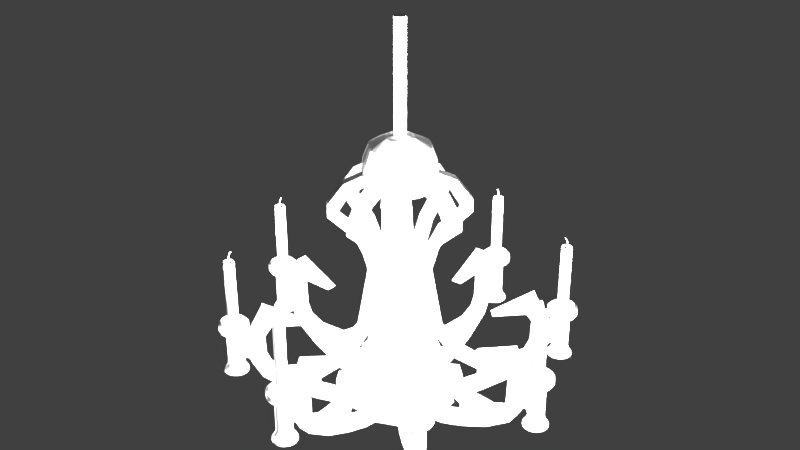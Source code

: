 # Source: candles.blend  (saved by Blender 2.79.0; exported with 4.5.12 LTS)
import bpy
from mathutils import Matrix  # noqa: F401  (used for matrix-valued properties, if any)

bpy.ops.wm.read_factory_settings(use_empty=True)
scene = bpy.context.scene
scene.name = 'Scene'

# ---- collections
col_collection_1 = bpy.data.collections.new('Collection 1'); scene.collection.children.link(col_collection_1)

# ---- world
world_world = bpy.data.worlds.new('World'); scene.world = world_world
world_world.color = (0.05088, 0.05088, 0.05088)
world_world.use_sun_shadow = False
world_world.sun_shadow_jitter_overblur = 0.0
world_world.cycles.sampling_method = 'MANUAL'

# ---- lights
light_point_003 = bpy.data.lights.new('Point.003', 'POINT')
light_point_003.transmission_factor = 0.0
light_point_003.energy = 100.0
light_point_003.shadow_buffer_clip_start = 0.5
light_point_003.shadow_soft_size = 0.1
light_point_003.shadow_maximum_resolution = 0.006
light_point_003.use_absolute_resolution = True
light_point_002 = bpy.data.lights.new('Point.002', 'POINT')
light_point_002.transmission_factor = 0.0
light_point_002.energy = 100.0
light_point_002.shadow_buffer_clip_start = 0.5
light_point_002.shadow_soft_size = 0.1
light_point_002.shadow_maximum_resolution = 0.006
light_point_002.use_absolute_resolution = True
light_point_001 = bpy.data.lights.new('Point.001', 'POINT')
light_point_001.transmission_factor = 0.0
light_point_001.energy = 100.0
light_point_001.shadow_buffer_clip_start = 0.5
light_point_001.shadow_soft_size = 0.1
light_point_001.shadow_maximum_resolution = 0.006
light_point_001.use_absolute_resolution = True
light_point = bpy.data.lights.new('Point', 'POINT')
light_point.transmission_factor = 0.0
light_point.energy = 100.0
light_point.shadow_buffer_clip_start = 0.5
light_point.shadow_soft_size = 0.1
light_point.shadow_maximum_resolution = 0.006
light_point.use_absolute_resolution = True

# ---- meshes
me_circle_002 = bpy.data.meshes.new('Circle.002')
me_circle_002.from_pydata([(0.0, -0.2468, 0.0), (-0.003902, -0.2472, 0.0), (-0.007654, -0.2483, 0.0), (-0.01111, -0.2501, 0.0), (-0.01414, -0.2526, 0.0), (-0.01663, -0.2557, 0.0), (-0.01848, -0.2591, 0.0), (-0.01962, -0.2629, 0.0), (-0.02, -0.2668, 0.0), (-0.01962, -0.2707, 0.0), (-0.01848, -0.2744, 0.0), (-0.01663, -0.2779, 0.0), (-0.01414, -0.2809, 0.0), (-0.01111, -0.2834, 0.0), (-0.007654, -0.2853, 0.0), (-0.003902, -0.2864, 0.0), (6.517e-09, -0.2868, 0.0), (0.003902, -0.2864, 0.0), (0.007654, -0.2853, 0.0), (0.01111, -0.2834, 0.0), (0.01414, -0.2809, 0.0), (0.01663, -0.2779, 0.0), (0.01848, -0.2744, 0.0), (0.01962, -0.2707, 0.0), (0.02, -0.2668, 0.0), (0.01962, -0.2629, 0.0), (0.01848, -0.2591, 0.0), (0.01663, -0.2557, 0.0), (0.01414, -0.2526, 0.0), (0.01111, -0.2501, 0.0), (0.007654, -0.2483, 0.0), (0.003902, -0.2472, 0.0), (0.0, -0.2468, 0.003314), (-0.003902, -0.2472, 0.003314), (-0.007654, -0.2483, 0.003314), (-0.01111, -0.2501, 0.003314), (-0.01414, -0.2526, 0.003314), (-0.01663, -0.2557, 0.003314), (-0.01848, -0.2591, 0.003314), (-0.01962, -0.2629, 0.003314), (-0.02, -0.2668, 0.003314), (-0.01962, -0.2707, 0.003314), (-0.01848, -0.2744, 0.003314), (-0.01663, -0.2779, 0.003314), (-0.01414, -0.2809, 0.003314), (-0.01111, -0.2834, 0.003314), (-0.007654, -0.2853, 0.003314), (-0.003902, -0.2864, 0.003314), (6.517e-09, -0.2868, 0.003314), (0.003902, -0.2864, 0.003314), (0.007654, -0.2853, 0.003314), (0.01111, -0.2834, 0.003314), (0.01414, -0.2809, 0.003314), (0.01663, -0.2779, 0.003314), (0.01848, -0.2744, 0.003314), (0.01962, -0.2707, 0.003314), (0.02, -0.2668, 0.003314), (0.01962, -0.2629, 0.003314), (0.01848, -0.2591, 0.003314), (0.01663, -0.2557, 0.003314), (0.01414, -0.2526, 0.003314), (0.01111, -0.2501, 0.003314), (0.007654, -0.2483, 0.003314), (0.003902, -0.2472, 0.003314), (0.0, -0.2512, 0.009627), (-0.003038, -0.2515, 0.009627), (-0.005959, -0.2524, 0.009627), (-0.008652, -0.2538, 0.009627), (-0.01101, -0.2558, 0.009627), (-0.01295, -0.2581, 0.009627), (-0.01439, -0.2608, 0.009627), (-0.01527, -0.2637, 0.009627), (-0.01557, -0.2668, 0.009627), (-0.01527, -0.2698, 0.009627), (-0.01439, -0.2727, 0.009627), (-0.01295, -0.2754, 0.009627), (-0.01101, -0.2778, 0.009627), (-0.008652, -0.2797, 0.009627), (-0.005959, -0.2812, 0.009627), (-0.003038, -0.282, 0.009627), (5.074e-09, -0.2823, 0.009627), (0.003038, -0.282, 0.009627), (0.005959, -0.2812, 0.009627), (0.008652, -0.2797, 0.009627), (0.01101, -0.2778, 0.009627), (0.01295, -0.2754, 0.009627), (0.01439, -0.2727, 0.009627), (0.01527, -0.2698, 0.009627), (0.01557, -0.2668, 0.009627), (0.01527, -0.2637, 0.009627), (0.01439, -0.2608, 0.009627), (0.01295, -0.2581, 0.009627), (0.01101, -0.2558, 0.009627), (0.008652, -0.2538, 0.009627), (0.005959, -0.2524, 0.009627), (0.003038, -0.2515, 0.009627), (0.0, -0.2537, 0.01663), (-0.002548, -0.254, 0.01663), (-0.004999, -0.2547, 0.01663), (-0.007257, -0.2559, 0.01663), (-0.009237, -0.2575, 0.01663), (-0.01086, -0.2595, 0.01663), (-0.01207, -0.2618, 0.01663), (-0.01281, -0.2642, 0.01663), (-0.01306, -0.2668, 0.01663), (-0.01281, -0.2693, 0.01663), (-0.01207, -0.2718, 0.01663), (-0.01086, -0.274, 0.01663), (-0.009237, -0.276, 0.01663), (-0.007257, -0.2776, 0.01663), (-0.004999, -0.2788, 0.01663), (-0.002548, -0.2796, 0.01663), (4.256e-09, -0.2798, 0.01663), (0.002548, -0.2796, 0.01663), (0.004999, -0.2788, 0.01663), (0.007257, -0.2776, 0.01663), (0.009237, -0.276, 0.01663), (0.01086, -0.274, 0.01663), (0.01207, -0.2718, 0.01663), (0.01281, -0.2693, 0.01663), (0.01306, -0.2668, 0.01663), (0.01281, -0.2642, 0.01663), (0.01207, -0.2618, 0.01663), (0.01086, -0.2595, 0.01663), (0.009237, -0.2575, 0.01663), (0.007257, -0.2559, 0.01663), (0.004999, -0.2547, 0.01663), (0.002548, -0.254, 0.01663), (0.0, -0.2537, 0.07103), (-0.002548, -0.254, 0.07103), (-0.004999, -0.2547, 0.07103), (-0.007257, -0.2559, 0.07103), (-0.009237, -0.2575, 0.07103), (-0.01086, -0.2595, 0.07103), (-0.01207, -0.2618, 0.07103), (-0.01281, -0.2642, 0.07103), (-0.01306, -0.2668, 0.07103), (-0.01281, -0.2693, 0.07103), (-0.01207, -0.2718, 0.07103), (-0.01086, -0.274, 0.07103), (-0.009237, -0.276, 0.07103), (-0.007257, -0.2776, 0.07103), (-0.004999, -0.2788, 0.07103), (-0.002548, -0.2796, 0.07103), (4.256e-09, -0.2798, 0.07103), (0.002548, -0.2796, 0.07103), (0.004999, -0.2788, 0.07103), (0.007257, -0.2776, 0.07103), (0.009237, -0.276, 0.07103), (0.01086, -0.274, 0.07103), (0.01207, -0.2718, 0.07103), (0.01281, -0.2693, 0.07103), (0.01306, -0.2668, 0.07103), (0.01281, -0.2642, 0.07103), (0.01207, -0.2618, 0.07103), (0.01086, -0.2595, 0.07103), (0.009237, -0.2575, 0.07103), (0.007257, -0.2559, 0.07103), (0.004999, -0.2547, 0.07103), (0.002548, -0.254, 0.07103), (0.0, -0.2455, 0.07352), (-0.004148, -0.2459, 0.07352), (-0.008136, -0.2471, 0.07352), (-0.01181, -0.2491, 0.07352), (-0.01503, -0.2517, 0.07352), (-0.01768, -0.255, 0.07352), (-0.01964, -0.2586, 0.07352), (-0.02085, -0.2626, 0.07352), (-0.02126, -0.2668, 0.07352), (-0.02085, -0.2709, 0.07352), (-0.01964, -0.2749, 0.07352), (-0.01768, -0.2786, 0.07352), (-0.01503, -0.2818, 0.07352), (-0.01181, -0.2845, 0.07352), (-0.008136, -0.2864, 0.07352), (-0.004148, -0.2876, 0.07352), (6.928e-09, -0.288, 0.07352), (0.004148, -0.2876, 0.07352), (0.008136, -0.2864, 0.07352), (0.01181, -0.2845, 0.07352), (0.01503, -0.2818, 0.07352), (0.01768, -0.2786, 0.07352), (0.01964, -0.2749, 0.07352), (0.02085, -0.2709, 0.07352), (0.02126, -0.2668, 0.07352), (0.02085, -0.2626, 0.07352), (0.01964, -0.2586, 0.07352), (0.01768, -0.255, 0.07352), (0.01503, -0.2517, 0.07352), (0.01181, -0.2491, 0.07352), (0.008136, -0.2471, 0.07352), (0.004148, -0.2459, 0.07352), (0.0, -0.2423, 0.07852), (-0.004769, -0.2428, 0.07852), (-0.009355, -0.2442, 0.07852), (-0.01358, -0.2464, 0.07852), (-0.01729, -0.2495, 0.07852), (-0.02033, -0.2532, 0.07852), (-0.02259, -0.2574, 0.07852), (-0.02398, -0.262, 0.07852), (-0.02445, -0.2668, 0.07852), (-0.02398, -0.2715, 0.07852), (-0.02259, -0.2761, 0.07852), (-0.02033, -0.2804, 0.07852), (-0.01729, -0.2841, 0.07852), (-0.01358, -0.2871, 0.07852), (-0.009355, -0.2894, 0.07852), (-0.004769, -0.2908, 0.07852), (7.966e-09, -0.2912, 0.07852), (0.004769, -0.2908, 0.07852), (0.009355, -0.2894, 0.07852), (0.01358, -0.2871, 0.07852), (0.01729, -0.2841, 0.07852), (0.02033, -0.2804, 0.07852), (0.02259, -0.2761, 0.07852), (0.02398, -0.2715, 0.07852), (0.02445, -0.2668, 0.07852), (0.02398, -0.262, 0.07852), (0.02259, -0.2574, 0.07852), (0.02033, -0.2532, 0.07852), (0.01729, -0.2495, 0.07852), (0.01358, -0.2464, 0.07852), (0.009355, -0.2442, 0.07852), (0.004769, -0.2428, 0.07852), (0.0, -0.2423, 0.08816), (-0.004769, -0.2428, 0.08816), (-0.009355, -0.2442, 0.08816), (-0.01358, -0.2464, 0.08816), (-0.01729, -0.2495, 0.08816), (-0.02033, -0.2532, 0.08816), (-0.02259, -0.2574, 0.08816), (-0.02398, -0.262, 0.08816), (-0.02445, -0.2668, 0.08816), (-0.02398, -0.2715, 0.08816), (-0.02259, -0.2761, 0.08816), (-0.02033, -0.2804, 0.08816), (-0.01729, -0.2841, 0.08816), (-0.01358, -0.2871, 0.08816), (-0.009355, -0.2894, 0.08816), (-0.004769, -0.2908, 0.08816), (7.966e-09, -0.2912, 0.08816), (0.004769, -0.2908, 0.08816), (0.009355, -0.2894, 0.08816), (0.01358, -0.2871, 0.08816), (0.01729, -0.2841, 0.08816), (0.02033, -0.2804, 0.08816), (0.02259, -0.2761, 0.08816), (0.02398, -0.2715, 0.08816), (0.02445, -0.2668, 0.08816), (0.02398, -0.262, 0.08816), (0.02259, -0.2574, 0.08816), (0.02033, -0.2532, 0.08816), (0.01729, -0.2495, 0.08816), (0.01358, -0.2464, 0.08816), (0.009355, -0.2442, 0.08816), (0.004769, -0.2428, 0.08816), (0.0, -0.2474, 0.09359), (-0.003774, -0.2478, 0.09359), (-0.007402, -0.2489, 0.09359), (-0.01075, -0.2507, 0.09359), (-0.01368, -0.2531, 0.09359), (-0.01608, -0.256, 0.09359), (-0.01787, -0.2594, 0.09359), (-0.01897, -0.263, 0.09359), (-0.01934, -0.2668, 0.09359), (-0.01897, -0.2705, 0.09359), (-0.01787, -0.2742, 0.09359), (-0.01608, -0.2775, 0.09359), (-0.01368, -0.2805, 0.09359), (-0.01075, -0.2829, 0.09359), (-0.007402, -0.2846, 0.09359), (-0.003774, -0.2857, 0.09359), (6.303e-09, -0.2861, 0.09359), (0.003774, -0.2857, 0.09359), (0.007402, -0.2846, 0.09359), (0.01075, -0.2829, 0.09359), (0.01368, -0.2805, 0.09359), (0.01608, -0.2775, 0.09359), (0.01787, -0.2742, 0.09359), (0.01897, -0.2705, 0.09359), (0.01934, -0.2668, 0.09359), (0.01897, -0.263, 0.09359), (0.01787, -0.2594, 0.09359), (0.01608, -0.256, 0.09359), (0.01368, -0.2531, 0.09359), (0.01075, -0.2507, 0.09359), (0.007402, -0.2489, 0.09359), (0.003774, -0.2478, 0.09359), (0.0, -0.2541, 0.08703), (-0.002475, -0.2543, 0.08703), (-0.004856, -0.2551, 0.08703), (-0.007049, -0.2562, 0.08703), (-0.008972, -0.2578, 0.08703), (-0.01055, -0.2597, 0.08703), (-0.01172, -0.2619, 0.08703), (-0.01244, -0.2643, 0.08703), (-0.01269, -0.2668, 0.08703), (-0.01244, -0.2692, 0.08703), (-0.01172, -0.2716, 0.08703), (-0.01055, -0.2738, 0.08703), (-0.008972, -0.2757, 0.08703), (-0.007049, -0.2773, 0.08703), (-0.004856, -0.2785, 0.08703), (-0.002475, -0.2792, 0.08703), (4.134e-09, -0.2795, 0.08703), (0.002475, -0.2792, 0.08703), (0.004856, -0.2785, 0.08703), (0.007049, -0.2773, 0.08703), (0.008972, -0.2757, 0.08703), (0.01055, -0.2738, 0.08703), (0.01172, -0.2716, 0.08703), (0.01244, -0.2692, 0.08703), (0.01269, -0.2668, 0.08703), (0.01244, -0.2643, 0.08703), (0.01172, -0.2619, 0.08703), (0.01055, -0.2597, 0.08703), (0.008972, -0.2578, 0.08703), (0.007049, -0.2562, 0.08703), (0.004855, -0.2551, 0.08703), (0.002475, -0.2543, 0.08703), (-0.004934, -0.2594, 0.08703), (-0.00628, -0.2605, 0.08703), (-0.008206, -0.2634, 0.08703), (-0.008711, -0.265, 0.08703), (-0.007385, -0.2717, 0.08703), (-0.004934, -0.2742, 0.08703), (-0.003399, -0.275, 0.08703), (-0.001733, -0.2755, 0.08703), (2.894e-09, -0.2757, 0.08703), (0.001733, -0.2755, 0.08703), (0.003399, -0.275, 0.08703), (0.008882, -0.2668, 0.08703), (0.004934, -0.2594, 0.08703), (0.003399, -0.2586, 0.08703), (0.001733, -0.2581, 0.08703), (1.872e-08, -0.2579, 0.199), (-0.001733, -0.2581, 0.199), (-0.003399, -0.2586, 0.199), (-0.004934, -0.2594, 0.199), (-0.00628, -0.2605, 0.199), (-0.007385, -0.2618, 0.199), (-0.008206, -0.2634, 0.199), (-0.008711, -0.265, 0.199), (-0.008882, -0.2668, 0.199), (-0.008711, -0.2685, 0.199), (-0.008206, -0.2702, 0.199), (-0.007385, -0.2717, 0.199), (-0.00628, -0.2731, 0.199), (-0.004934, -0.2742, 0.199), (-0.003399, -0.275, 0.199), (-0.001733, -0.2755, 0.199), (2.162e-08, -0.2757, 0.199), (0.001733, -0.2755, 0.199), (0.003399, -0.275, 0.199), (0.004934, -0.2742, 0.199), (0.00628, -0.2731, 0.199), (0.007385, -0.2717, 0.199), (0.008206, -0.2702, 0.199), (0.008882, -0.2668, 0.199), (0.008711, -0.265, 0.199), (0.008206, -0.2634, 0.199), (0.007385, -0.2618, 0.199), (0.00628, -0.2605, 0.199), (0.004934, -0.2594, 0.199), (0.003399, -0.2586, 0.199), (0.001733, -0.2581, 0.199), (1.933e-08, -0.2582, 0.2004), (-0.001664, -0.2584, 0.2004), (-0.003265, -0.2589, 0.2004), (-0.00474, -0.2597, 0.2004), (-0.006033, -0.2607, 0.2004), (-0.007094, -0.262, 0.2004), (-0.007882, -0.2635, 0.2004), (-0.008368, -0.2651, 0.2004), (-0.008531, -0.2668, 0.2004), (-0.008368, -0.2684, 0.2004), (-0.007882, -0.27, 0.2004), (-0.007094, -0.2715, 0.2004), (-0.006033, -0.2728, 0.2004), (-0.00474, -0.2739, 0.2004), (-0.003265, -0.2747, 0.2004), (-0.001664, -0.2751, 0.2004), (2.211e-08, -0.2753, 0.2004), (0.001664, -0.2751, 0.2004), (0.003265, -0.2747, 0.2004), (0.00474, -0.2739, 0.2004), (0.006033, -0.2728, 0.2004), (0.007094, -0.2715, 0.2004), (0.007882, -0.27, 0.2004), (0.008368, -0.2684, 0.2004), (0.008532, -0.2668, 0.2004), (0.008368, -0.2651, 0.2004), (0.007882, -0.2635, 0.2004), (0.007094, -0.262, 0.2004), (0.006033, -0.2607, 0.2004), (0.00474, -0.2597, 0.2004), (0.003265, -0.2589, 0.2004), (0.001664, -0.2584, 0.2004), (1.934e-08, -0.2601, 0.2004), (-0.001306, -0.2602, 0.2004), (-0.002562, -0.2606, 0.2004), (-0.003719, -0.2612, 0.2004), (-0.004733, -0.262, 0.2004), (-0.005566, -0.2631, 0.2004), (-0.006184, -0.2642, 0.2004), (-0.006565, -0.2655, 0.2004), (-0.006694, -0.2668, 0.2004), (-0.006565, -0.2681, 0.2004), (-0.006184, -0.2693, 0.2004), (-0.005566, -0.2705, 0.2004), (-0.004733, -0.2715, 0.2004), (-0.003719, -0.2723, 0.2004), (-0.002562, -0.273, 0.2004), (-0.001306, -0.2733, 0.2004), (2.152e-08, -0.2735, 0.2004), (0.001306, -0.2733, 0.2004), (0.002562, -0.273, 0.2004), (0.003719, -0.2723, 0.2004), (0.004733, -0.2715, 0.2004), (0.005566, -0.2705, 0.2004), (0.006184, -0.2693, 0.2004), (0.006565, -0.2681, 0.2004), (0.006694, -0.2668, 0.2004), (0.006565, -0.2655, 0.2004), (0.006184, -0.2642, 0.2004), (0.005566, -0.2631, 0.2004), (0.004733, -0.262, 0.2004), (0.003719, -0.2612, 0.2004), (0.002562, -0.2606, 0.2004), (0.001306, -0.2602, 0.2004), (1.934e-08, -0.2611, 0.1994), (-0.001104, -0.2612, 0.1994), (-0.002166, -0.2615, 0.1994), (-0.003145, -0.2621, 0.1994), (-0.004003, -0.2628, 0.1994), (-0.004707, -0.2636, 0.1994), (-0.00523, -0.2646, 0.1994), (-0.005552, -0.2657, 0.1994), (-0.005661, -0.2668, 0.1994), (-0.005552, -0.2679, 0.1994), (-0.00523, -0.2689, 0.1994), (-0.004707, -0.2699, 0.1994), (-0.004003, -0.2708, 0.1994), (-0.003145, -0.2715, 0.1994), (-0.002166, -0.272, 0.1994), (-0.001104, -0.2723, 0.1994), (2.119e-08, -0.2724, 0.1994), (0.001104, -0.2723, 0.1994), (0.002166, -0.272, 0.1994), (0.003145, -0.2715, 0.1994), (0.004003, -0.2708, 0.1994), (0.004707, -0.2699, 0.1994), (0.00523, -0.2689, 0.1994), (0.005552, -0.2679, 0.1994), (0.005661, -0.2668, 0.1994), (0.005552, -0.2657, 0.1994), (0.00523, -0.2646, 0.1994), (0.004707, -0.2636, 0.1994), (0.004003, -0.2628, 0.1994), (0.003145, -0.2621, 0.1994), (0.002166, -0.2615, 0.1994), (0.001104, -0.2612, 0.1994), (2.531e-08, -0.2629, 0.1982), (-0.001464, -0.2632, 0.1982), (-0.002705, -0.2641, 0.1982), (-0.003534, -0.2653, 0.1982), (-0.003825, -0.2668, 0.1982), (-0.003534, -0.2682, 0.1982), (-0.002705, -0.2695, 0.1982), (-0.001464, -0.2703, 0.1982), (2.656e-08, -0.2706, 0.1982), (0.001464, -0.2703, 0.1982), (0.002705, -0.2695, 0.1982), (0.003752, -0.2675, 0.1982), (0.003752, -0.266, 0.1982), (0.003181, -0.2646, 0.1982), (0.002125, -0.2636, 0.1982), (0.00104, -0.2668, 0.1982), (0.0008765, -0.2673, 0.2083), (0.0008765, -0.2662, 0.2081), (-0.0002056, -0.2658, 0.208), (-0.001034, -0.2666, 0.2082), (-0.0005856, -0.2676, 0.2084), (0.0002056, -0.2657, 0.2146), (0.0008764, -0.2644, 0.2138), (-0.0002057, -0.264, 0.2135), (-0.001034, -0.265, 0.2142), (0.0002056, -0.2635, 0.2175), (0.001054, -0.2627, 0.2169), (0.0004033, -0.2619, 0.2163), (-0.0008765, -0.2622, 0.2165), (-0.0008765, -0.2631, 0.2172), (0.008145, -0.2676, 0.1521), (0.008137, -0.2702, 0.1521), (0.009219, -0.2706, 0.1521), (0.01068, -0.2696, 0.1521), (0.008482, -0.2687, 0.1993), (0.01091, -0.2685, 0.1521), (0.01068, -0.2675, 0.1521), (0.009219, -0.2664, 0.1521), (0.008059, -0.2676, 0.1499), (0.008051, -0.2702, 0.1499), (0.009133, -0.2706, 0.1499), (0.0106, -0.2696, 0.1499), (0.01082, -0.2685, 0.1499), (0.0106, -0.2675, 0.1499), (0.009133, -0.2664, 0.1499), (0.007897, -0.2674, 0.148), (0.009289, -0.2699, 0.148), (0.008351, -0.2692, 0.1477), (0.009445, -0.2685, 0.1477), (0.008778, -0.2677, 0.1477), (0.008554, -0.268, 0.1858), (0.008554, -0.269, 0.1858), (0.009425, -0.2685, 0.1858), (0.009679, -0.2692, 0.1603), (0.008812, -0.2698, 0.1603), (0.008812, -0.2673, 0.1603), (0.008177, -0.2685, 0.1603), (0.009679, -0.2679, 0.1603), (-1.724e-09, -0.2668, 0.0), (0.0, -0.2579, 0.08703), (-5.916e-08, -0.2627, 0.2169), (-0.001023, -0.267, 0.1982), (0.0002035, -0.2678, 0.1982), (0.0003992, -0.2658, 0.1982), (-0.001733, -0.2581, 0.08703), (0.00628, -0.2605, 0.08703), (0.007385, -0.2618, 0.08703), (0.008206, -0.2634, 0.08703), (0.008711, -0.265, 0.08703), (0.008711, -0.2685, 0.08703), (0.008206, -0.2702, 0.08703), (0.007385, -0.2717, 0.08703), (0.00628, -0.2731, 0.08703), (0.004934, -0.2742, 0.08703), (-0.00628, -0.2731, 0.08703), (-0.008206, -0.2702, 0.08703), (-0.008711, -0.2685, 0.08703), (-0.008882, -0.2668, 0.08703), (-0.007385, -0.2618, 0.08703), (-0.003399, -0.2586, 0.08703), (0.0, 0.0, -0.04805), (0.009269, -0.02237, 0.4), (-0.009269, -0.04737, 0.3858), (0.009269, -0.04737, 0.3858), (-0.009269, -0.05578, 0.3639), (0.009269, -0.05578, 0.3639), (-0.009269, -0.06934, 0.06449), (0.009269, -0.06934, 0.06449), (-0.009269, -0.09981, 0.02339), (0.009269, -0.09981, 0.02339), (-0.009269, -0.1341, -0.0002904), (0.009269, -0.1341, -0.0002904), (-0.009269, -0.1838, -0.003986), (0.009269, -0.1838, -0.003986), (-0.009269, -0.2093, 0.006522), (0.009269, -0.2093, 0.006522), (-0.009269, -0.2176, 0.02405), (0.009269, -0.2176, 0.02405), (0.009269, -0.04982, 0.1756), (-0.009269, -0.04982, 0.1756), (0.009269, -0.05744, 0.3415), (-0.009269, -0.05744, 0.3415), (0.009269, -0.244, 0.0679), (-0.009269, -0.244, 0.0679), (-0.009269, -0.2199, 0.1169), (0.009269, -0.2199, 0.1169), (0.009269, -0.15, 0.08288), (-0.009269, -0.15, 0.08288), (-0.009269, -0.2057, 0.0835), (0.009269, -0.2057, 0.0835), (0.009269, -0.2191, 0.06434), (-0.009269, -0.2191, 0.06434), (-0.009269, -0.1316, -0.02012), (0.009269, -0.1316, -0.02012), (-0.009269, -0.1311, -0.04024), (0.009269, -0.1311, -0.04024), (-0.009269, -0.08779, 0.007381), (0.009269, -0.08779, 0.007381), (-0.009269, -0.04839, 0.06576), (0.009269, -0.04839, 0.06576), (-0.009269, -0.04399, -0.01066), (0.009269, -0.04399, -0.01066), (-0.009269, -0.05455, 0.01373), (0.009269, -0.05455, 0.01373), (-0.009269, -0.07414, 0.007247), (0.009269, -0.07414, 0.007247), (-0.009269, -0.07837, -0.01722), (0.009269, -0.07837, -0.01722), (-0.009269, -0.1003, -0.01995), (0.009269, -0.1003, -0.01995), (-0.009269, -0.1058, -0.03968), (0.009269, -0.1058, -0.03968), (-0.009269, -0.09188, -0.05422), (0.009269, -0.09188, -0.05422), (-0.009269, -0.04408, -0.04805), (0.009269, -0.04408, -0.04805), (-0.009269, -0.04408, -0.03177), (0.009269, -0.04408, -0.03177), (-0.009269, -0.05784, -0.004722), (0.009269, -0.05784, -0.004722), (-0.009269, -0.06491, -0.006558), (0.009269, -0.06491, -0.006558), (-0.009269, -0.0681, -0.03277), (0.009269, -0.0681, -0.03277), (-0.009269, -0.08862, -0.03072), (0.009269, -0.08862, -0.03072), (-0.009269, -0.09057, -0.03931), (0.009269, -0.09057, -0.03931), (-0.009269, -0.07461, -0.05669), (0.009269, -0.07461, -0.05669), (0.009269, -0.112, 0.2738), (-0.009269, -0.112, 0.2738), (0.009269, -0.1118, 0.2948), (-0.009269, -0.1118, 0.2948), (0.009269, -0.08628, 0.3287), (0.009269, -0.07096, 0.2358), (-0.009269, -0.07096, 0.2358), (-0.009269, -0.08628, 0.3287), (0.009269, -0.09318, 0.2747), (-0.009269, -0.09318, 0.2747), (0.009269, -0.09308, 0.2851), (-0.009269, -0.09308, 0.2851), (0.009269, -0.07572, 0.313), (0.009269, -0.06046, 0.2453), (-0.009269, -0.06046, 0.2453), (-0.009269, -0.07572, 0.313), (0.009269, -0.05601, 0.3221), (-0.009269, -0.05601, 0.3221), (0.009269, -0.04192, 0.2083), (-0.009269, -0.04192, 0.2083), (1.272e-08, -2.544e-08, 0.3221), (1.272e-08, -2.544e-08, 0.2083), (1.272e-08, -2.544e-08, 0.4031), (-0.003873, -0.009436, 0.4031), (0.003981, -0.009436, 0.4031), (1.272e-08, -2.544e-08, 0.5845), (-0.003873, -0.009436, 0.5845), (0.003981, -0.009436, 0.5845), (0.009269, -0.2421, 0.01979), (-0.009269, -0.2421, 0.01979), (0.009269, -0.225, -0.01106), (-0.009269, -0.225, -0.01106), (0.009269, -0.1834, -0.03973), (-0.009269, -0.1834, -0.03973), (0.009269, -0.09559, -0.07452), (-0.009269, -0.09559, -0.07452), (0.01327, -0.03145, -0.08132), (-0.01327, -0.03145, -0.08132), (-0.009269, -0.05958, 0.1201), (0.009269, -0.05958, 0.1201), (-0.009269, -0.03511, 0.1184), (0.009269, -0.03511, 0.1184), (0.009269, -0.03689, 0.1756), (-0.009269, -0.03689, 0.1756), (-0.009269, -0.07548, -0.07665), (0.009269, -0.07548, -0.07665), (1.272e-08, -2.544e-08, -0.08132), (-0.009269, -0.2189, 0.06031), (0.009269, -0.2189, 0.06031), (-0.009269, -0.2437, 0.06561), (0.009269, -0.2437, 0.06561), (0.009269, -0.2177, 0.02781), (-0.009269, -0.2423, 0.02201), (-0.009269, -0.2177, 0.02781), (0.009269, -0.2423, 0.02201), (-0.006607, -0.2476, 0.06341), (0.006607, -0.2476, 0.06341), (-0.006607, -0.2469, 0.02517), (0.006607, -0.2469, 0.02517), (-0.02179, -0.05513, 0.3415), (-0.02155, -0.05421, 0.3221), (-0.03302, -0.04631, 0.3222), (-0.02306, -0.03616, 0.2083), (-0.01972, -0.03276, 0.1756), (0.02471, -0.03763, -0.04805), (0.04624, -0.05922, -0.05669), (0.04665, -0.05955, -0.07665), (-0.009269, -0.02817, -0.04805), (-0.009269, -0.03208, 0.06644), (0.0, 0.0, 0.1756), (0.009269, -0.03208, 0.06644), (-0.009269, -0.02865, -0.0104), (0.009269, -0.02865, -0.0104), (0.009269, -0.02817, -0.04805), (-0.009269, -0.02817, -0.03177), (0.009269, -0.02817, -0.03177), (0.0133, -0.02662, -0.04805), (-0.009269, -0.02237, 0.4), (-0.0182, -0.04572, 0.3858), (-0.0212, -0.05358, 0.3639), (-0.02689, -0.0401, 0.3858), (-0.03282, -0.04607, 0.3639), (-0.03399, -0.04725, 0.3415), (-0.005292, -0.2515, 0.06545), (0.005292, -0.2515, 0.06545), (-0.004542, -0.2513, 0.02405), (0.004542, -0.2513, 0.02405), (0.009269, -0.05873, 0.2084), (-0.009269, -0.05873, 0.2084), (-0.009269, -0.1376, -0.06036), (0.009269, -0.1376, -0.06036)], [], [(9, 41, 40, 8), (23, 55, 54, 22), (10, 42, 41, 9), (24, 56, 55, 23), (11, 43, 42, 10), (25, 57, 56, 24), (12, 44, 43, 11), (26, 58, 57, 25), (13, 45, 44, 12), (27, 59, 58, 26), (14, 46, 45, 13), (1, 33, 32, 0), (28, 60, 59, 27), (15, 47, 46, 14), (2, 34, 33, 1), (29, 61, 60, 28), (16, 48, 47, 15), (3, 35, 34, 2), (30, 62, 61, 29), (17, 49, 48, 16), (4, 36, 35, 3), (31, 63, 62, 30), (18, 50, 49, 17), (5, 37, 36, 4), (0, 32, 63, 31), (19, 51, 50, 18), (6, 38, 37, 5), (20, 52, 51, 19), (7, 39, 38, 6), (21, 53, 52, 20), (8, 40, 39, 7), (22, 54, 53, 21), (36, 68, 67, 35), (63, 95, 94, 62), (50, 82, 81, 49), (37, 69, 68, 36), (32, 64, 95, 63), (51, 83, 82, 50), (38, 70, 69, 37), (52, 84, 83, 51), (39, 71, 70, 38), (53, 85, 84, 52), (40, 72, 71, 39), (54, 86, 85, 53), (41, 73, 72, 40), (55, 87, 86, 54), (42, 74, 73, 41), (56, 88, 87, 55), (43, 75, 74, 42), (57, 89, 88, 56), (44, 76, 75, 43), (58, 90, 89, 57), (45, 77, 76, 44), (59, 91, 90, 58), (46, 78, 77, 45), (33, 65, 64, 32), (60, 92, 91, 59), (47, 79, 78, 46), (34, 66, 65, 33), (61, 93, 92, 60), (48, 80, 79, 47), (35, 67, 66, 34), (62, 94, 93, 61), (49, 81, 80, 48), (90, 122, 121, 89), (77, 109, 108, 76), (91, 123, 122, 90), (78, 110, 109, 77), (65, 97, 96, 64), (92, 124, 123, 91), (79, 111, 110, 78), (66, 98, 97, 65), (93, 125, 124, 92), (80, 112, 111, 79), (67, 99, 98, 66), (94, 126, 125, 93), (81, 113, 112, 80), (68, 100, 99, 67), (95, 127, 126, 94), (82, 114, 113, 81), (69, 101, 100, 68), (64, 96, 127, 95), (83, 115, 114, 82), (70, 102, 101, 69), (84, 116, 115, 83), (71, 103, 102, 70), (85, 117, 116, 84), (72, 104, 103, 71), (86, 118, 117, 85), (73, 105, 104, 72), (87, 119, 118, 86), (74, 106, 105, 73), (88, 120, 119, 87), (75, 107, 106, 74), (89, 121, 120, 88), (76, 108, 107, 75), (125, 157, 156, 124), (112, 144, 143, 111), (99, 131, 130, 98), (126, 158, 157, 125), (113, 145, 144, 112), (100, 132, 131, 99), (114, 146, 145, 113), (101, 133, 132, 100), (115, 147, 146, 114), (102, 134, 133, 101), (116, 148, 147, 115), (103, 135, 134, 102), (117, 149, 148, 116), (104, 136, 135, 103), (118, 150, 149, 117), (105, 137, 136, 104), (119, 151, 150, 118), (106, 138, 137, 105), (120, 152, 151, 119), (107, 139, 138, 106), (121, 153, 152, 120), (108, 140, 139, 107), (122, 154, 153, 121), (109, 141, 140, 108), (123, 155, 154, 122), (110, 142, 141, 109), (124, 156, 155, 123), (111, 143, 142, 110), (133, 165, 164, 132), (128, 160, 191, 159), (147, 179, 178, 146), (134, 166, 165, 133), (148, 180, 179, 147), (135, 167, 166, 134), (149, 181, 180, 148), (136, 168, 167, 135), (150, 182, 181, 149), (137, 169, 168, 136), (151, 183, 182, 150), (138, 170, 169, 137), (152, 184, 183, 151), (139, 171, 170, 138), (153, 185, 184, 152), (140, 172, 171, 139), (154, 186, 185, 153), (141, 173, 172, 140), (155, 187, 186, 154), (142, 174, 173, 141), (129, 161, 160, 128), (156, 188, 187, 155), (143, 175, 174, 142), (130, 162, 161, 129), (157, 189, 188, 156), (144, 176, 175, 143), (131, 163, 162, 130), (158, 190, 189, 157), (145, 177, 176, 144), (132, 164, 163, 131), (159, 191, 190, 158), (146, 178, 177, 145), (168, 200, 199, 167), (182, 214, 213, 181), (169, 201, 200, 168), (183, 215, 214, 182), (170, 202, 201, 169), (184, 216, 215, 183), (171, 203, 202, 170), (185, 217, 216, 184), (172, 204, 203, 171), (186, 218, 217, 185), (173, 205, 204, 172), (187, 219, 218, 186), (174, 206, 205, 173), (161, 193, 192, 160), (188, 220, 219, 187), (175, 207, 206, 174), (162, 194, 193, 161), (189, 221, 220, 188), (176, 208, 207, 175), (163, 195, 194, 162), (190, 222, 221, 189), (177, 209, 208, 176), (164, 196, 195, 163), (191, 223, 222, 190), (178, 210, 209, 177), (165, 197, 196, 164), (160, 192, 223, 191), (179, 211, 210, 178), (166, 198, 197, 165), (180, 212, 211, 179), (167, 199, 198, 166), (181, 213, 212, 180), (203, 235, 234, 202), (217, 249, 248, 216), (204, 236, 235, 203), (218, 250, 249, 217), (205, 237, 236, 204), (219, 251, 250, 218), (206, 238, 237, 205), (193, 225, 224, 192), (220, 252, 251, 219), (207, 239, 238, 206), (194, 226, 225, 193), (221, 253, 252, 220), (208, 240, 239, 207), (195, 227, 226, 194), (222, 254, 253, 221), (209, 241, 240, 208), (196, 228, 227, 195), (223, 255, 254, 222), (210, 242, 241, 209), (197, 229, 228, 196), (192, 224, 255, 223), (211, 243, 242, 210), (198, 230, 229, 197), (212, 244, 243, 211), (199, 231, 230, 198), (213, 245, 244, 212), (200, 232, 231, 199), (214, 246, 245, 213), (201, 233, 232, 200), (215, 247, 246, 214), (202, 234, 233, 201), (216, 248, 247, 215), (238, 270, 269, 237), (225, 257, 256, 224), (252, 284, 283, 251), (239, 271, 270, 238), (226, 258, 257, 225), (253, 285, 284, 252), (240, 272, 271, 239), (227, 259, 258, 226), (254, 286, 285, 253), (241, 273, 272, 240), (228, 260, 259, 227), (255, 287, 286, 254), (242, 274, 273, 241), (229, 261, 260, 228), (224, 256, 287, 255), (243, 275, 274, 242), (230, 262, 261, 229), (244, 276, 275, 243), (231, 263, 262, 230), (245, 277, 276, 244), (232, 264, 263, 231), (246, 278, 277, 245), (233, 265, 264, 232), (247, 279, 278, 246), (234, 266, 265, 233), (248, 280, 279, 247), (235, 267, 266, 234), (249, 281, 280, 248), (236, 268, 267, 235), (250, 282, 281, 249), (237, 269, 268, 236), (251, 283, 282, 250), (273, 305, 304, 272), (260, 292, 291, 259), (287, 319, 318, 286), (274, 306, 305, 273), (261, 293, 292, 260), (256, 288, 319, 287), (275, 307, 306, 274), (262, 294, 293, 261), (276, 308, 307, 275), (263, 295, 294, 262), (277, 309, 308, 276), (264, 296, 295, 263), (278, 310, 309, 277), (265, 297, 296, 264), (279, 311, 310, 278), (266, 298, 297, 265), (280, 312, 311, 279), (267, 299, 298, 266), (281, 313, 312, 280), (268, 300, 299, 267), (282, 314, 313, 281), (269, 301, 300, 268), (283, 315, 314, 282), (270, 302, 301, 269), (257, 289, 288, 256), (284, 316, 315, 283), (271, 303, 302, 270), (258, 290, 289, 257), (285, 317, 316, 284), (272, 304, 303, 271), (259, 291, 290, 258), (286, 318, 317, 285), (316, 317, 332, 527), (353, 384, 383, 352), (531, 496, 357, 532), (537, 345, 344, 538), (331, 358, 496, 531), (324, 346, 345, 537), (530, 359, 358, 331), (536, 347, 346, 324), (529, 360, 359, 530), (325, 348, 347, 536), (528, 361, 360, 529), (326, 349, 348, 325), (526, 336, 335, 521), (527, 362, 361, 528), (327, 350, 349, 326), (541, 337, 336, 526), (332, 363, 362, 527), (328, 351, 350, 327), (320, 338, 337, 541), (333, 364, 363, 332), (329, 352, 351, 328), (321, 339, 338, 320), (334, 365, 364, 333), (330, 353, 352, 329), (540, 340, 339, 321), (521, 335, 365, 334), (535, 354, 353, 330), (322, 341, 340, 540), (534, 355, 354, 535), (323, 342, 341, 322), (533, 356, 355, 534), (539, 343, 342, 323), (532, 357, 356, 533), (538, 344, 343, 539), (387, 419, 418, 386), (340, 371, 370, 339), (335, 366, 397, 365), (354, 385, 384, 353), (341, 372, 371, 340), (355, 386, 385, 354), (342, 373, 372, 341), (356, 387, 386, 355), (343, 374, 373, 342), (357, 388, 387, 356), (344, 375, 374, 343), (496, 389, 388, 357), (345, 376, 375, 344), (358, 390, 389, 496), (346, 377, 376, 345), (359, 391, 390, 358), (347, 378, 377, 346), (360, 392, 391, 359), (348, 379, 378, 347), (361, 393, 392, 360), (349, 380, 379, 348), (336, 367, 366, 335), (362, 394, 393, 361), (350, 381, 380, 349), (337, 368, 367, 336), (363, 395, 394, 362), (351, 382, 381, 350), (338, 369, 368, 337), (364, 396, 395, 363), (352, 383, 382, 351), (339, 370, 369, 338), (365, 397, 396, 364), (422, 454, 453, 421), (374, 406, 405, 373), (388, 420, 419, 387), (375, 407, 406, 374), (389, 421, 420, 388), (376, 408, 407, 375), (390, 422, 421, 389), (377, 409, 408, 376), (391, 423, 422, 390), (378, 410, 409, 377), (392, 424, 423, 391), (379, 411, 410, 378), (393, 425, 424, 392), (380, 412, 411, 379), (367, 399, 398, 366), (394, 426, 425, 393), (381, 413, 412, 380), (368, 400, 399, 367), (395, 427, 426, 394), (382, 414, 413, 381), (369, 401, 400, 368), (396, 428, 427, 395), (383, 415, 414, 382), (370, 402, 401, 369), (397, 429, 428, 396), (384, 416, 415, 383), (371, 403, 402, 370), (366, 398, 429, 397), (385, 417, 416, 384), (372, 404, 403, 371), (386, 418, 417, 385), (373, 405, 404, 372), (457, 475, 474, 456), (409, 441, 440, 408), (423, 455, 454, 422), (410, 442, 441, 409), (424, 456, 455, 423), (411, 443, 442, 410), (425, 457, 456, 424), (412, 444, 443, 411), (399, 431, 430, 398), (426, 458, 457, 425), (413, 445, 444, 412), (400, 432, 431, 399), (427, 459, 458, 426), (414, 446, 445, 413), (401, 433, 432, 400), (428, 460, 459, 427), (415, 447, 446, 414), (402, 434, 433, 401), (429, 461, 460, 428), (416, 448, 447, 415), (403, 435, 434, 402), (398, 430, 461, 429), (417, 449, 448, 416), (404, 436, 435, 403), (418, 450, 449, 417), (405, 437, 436, 404), (419, 451, 450, 418), (406, 438, 437, 405), (420, 452, 451, 419), (407, 439, 438, 406), (421, 453, 452, 420), (408, 440, 439, 407), (444, 469, 443), (431, 463, 462, 430), (458, 475, 457), (445, 469, 444), (432, 463, 431), (459, 476, 475, 458), (446, 470, 469, 445), (433, 464, 463, 432), (460, 476, 459), (447, 470, 446), (434, 464, 433), (461, 462, 476, 460), (448, 471, 470, 447), (435, 465, 464, 434), (430, 462, 461), (449, 471, 448), (436, 465, 435), (450, 472, 471, 449), (437, 465, 436), (451, 472, 450), (438, 466, 465, 437), (452, 473, 472, 451), (439, 466, 438), (453, 473, 452), (440, 467, 466, 439), (454, 473, 453), (441, 468, 467, 440), (455, 474, 473, 454), (442, 468, 441), (456, 474, 455), (443, 469, 468, 442), (467, 468, 523), (473, 477, 524), (472, 473, 524), (465, 466, 523), (464, 465, 523), (470, 471, 524), (476, 462, 525), (464, 523, 525), (463, 464, 525), (469, 470, 524), (475, 476, 525), (469, 524, 523), (462, 463, 525), (471, 472, 524), (474, 475, 525), (468, 469, 523), (473, 474, 525, 477), (466, 467, 523), (523, 481, 525), (477, 478, 524), (525, 478, 477), (525, 479, 478), (525, 480, 479), (523, 482, 481), (524, 478, 482), (524, 482, 523), (525, 481, 480), (485, 489, 484), (479, 484, 478), (480, 485, 484, 479), (482, 486, 481), (478, 483, 482), (482, 483, 486), (481, 485, 480), (481, 486, 485), (478, 484, 483), (486, 491, 490), (483, 487, 491), (485, 490, 489), (483, 491, 486), (486, 490, 485), (484, 488, 487, 483), (484, 489, 488), (515, 516, 494, 495), (492, 499, 506, 500), (518, 517, 499, 492), (516, 493, 494), (494, 493, 501, 502), (516, 518, 492, 493), (493, 492, 500, 501), (498, 497, 504, 505), (517, 519, 498), (515, 495, 497), (499, 498, 505, 506), (517, 498, 499), (495, 494, 502, 503), (497, 495, 503, 504), (519, 515, 497, 498), (505, 510, 511), (505, 504, 510), (500, 511, 509), (503, 502, 508, 510), (501, 500, 509), (500, 507, 511), (504, 503, 510), (500, 506, 511, 507), (506, 505, 511), (502, 501, 509, 508), (510, 508, 509), (496, 513, 514), (496, 512, 513), (496, 514, 512), (514, 515, 519), (514, 513, 515), (514, 519, 517), (513, 512, 518), (513, 518, 516), (512, 514, 517, 518), (513, 516, 515), (21, 20, 520), (8, 7, 520), (22, 21, 520), (9, 8, 520), (23, 22, 520), (10, 9, 520), (24, 23, 520), (11, 10, 520), (25, 24, 520), (12, 11, 520), (26, 25, 520), (13, 12, 520), (27, 26, 520), (14, 13, 520), (1, 0, 520), (28, 27, 520), (15, 14, 520), (2, 1, 520), (29, 28, 520), (16, 15, 520), (3, 2, 520), (30, 29, 520), (17, 16, 520), (4, 3, 520), (31, 30, 520), (18, 17, 520), (5, 4, 520), (0, 31, 520), (19, 18, 520), (6, 5, 520), (20, 19, 520), (7, 6, 520), (315, 316, 527, 528), (290, 291, 320, 541), (303, 304, 328, 327), (302, 303, 327, 326), (301, 302, 326, 325), (314, 315, 528, 529), (300, 301, 325, 536), (313, 314, 529, 530), (299, 300, 536, 324), (312, 313, 530, 331), (298, 299, 324, 537), (311, 312, 331, 531), (297, 298, 537, 538), (310, 311, 531, 532), (317, 318, 333, 332), (296, 297, 538, 539), (309, 310, 532, 533), (295, 296, 539, 323), (308, 309, 533, 534), (294, 295, 323, 322), (307, 308, 534, 535), (293, 294, 322, 540), (306, 307, 535, 330), (319, 288, 521, 334), (292, 293, 540, 321), (305, 306, 330, 329), (318, 319, 334, 333), (291, 292, 321, 320), (304, 305, 329, 328), (289, 290, 541, 526), (288, 289, 526, 521), (490, 491, 522), (491, 487, 522), (489, 490, 522), (487, 488, 522), (488, 489, 522), (511, 510, 509), (545, 544, 546, 547), (651, 650, 548, 549), (549, 548, 550, 551), (551, 550, 552, 553), (553, 552, 554, 555), (555, 554, 556, 557), (557, 556, 558, 559), (547, 546, 563, 562), (568, 569, 566, 567), (571, 570, 569, 568), (572, 573, 570, 571), (660, 659, 573, 572), (567, 566, 565, 564), (574, 575, 577, 576), (575, 574, 578, 579), (579, 578, 580, 581), (581, 580, 582, 583), (583, 582, 584, 585), (585, 584, 586, 587), (587, 586, 588, 589), (589, 588, 590, 591), (591, 590, 592, 593), (593, 592, 594, 595), (598, 582, 683, 686), (598, 599, 601, 600), (600, 601, 603, 602), (602, 603, 605, 604), (604, 605, 607, 606), (606, 607, 609, 608), (608, 609, 611, 610), (597, 596, 610, 611), (614, 615, 613, 612), (616, 619, 615, 614), (618, 617, 612, 613), (700, 699, 617, 618), (562, 563, 619, 616), (622, 620, 621, 623), (624, 622, 623, 627), (626, 621, 620, 625), (627, 629, 628, 624), (625, 630, 631, 626), (629, 632, 628), (630, 633, 631), (619, 563, 629, 627), (619, 627, 623, 615), (613, 615, 623, 621), (613, 621, 626, 618), (561, 700, 631, 655), (614, 612, 620, 622), (614, 622, 624, 616), (562, 616, 624, 628), (617, 625, 620, 612), (561, 560, 699, 700), (689, 543, 636, 635), (634, 635, 638, 637), (638, 639, 637), (636, 634, 637, 639), (635, 636, 639, 638), (666, 664, 641, 640), (640, 641, 643, 642), (642, 643, 645, 644), (702, 701, 647, 646), (657, 656, 649, 648), (588, 604, 606, 590), (590, 606, 608, 592), (592, 608, 610, 594), (586, 602, 604, 588), (584, 600, 602, 586), (582, 598, 600, 584), (589, 605, 603, 587), (569, 570, 566), (566, 570, 573, 565), (659, 661, 565, 573), (556, 643, 641, 558), (554, 645, 643, 556), (557, 642, 644, 555), (559, 640, 642, 557), (663, 666, 640, 559), (564, 572, 571, 567), (568, 567, 571), (560, 561, 650, 651), (560, 651, 653, 654), (548, 650, 580), (548, 580, 578, 550), (550, 578, 574, 552), (554, 552, 574), (576, 645, 554, 574), (553, 555, 575), (577, 575, 555, 644), (553, 575, 579, 551), (551, 579, 581, 549), (652, 653, 682, 680), (561, 655, 652, 650), (700, 618, 626, 631), (630, 625, 617, 699), (646, 647, 656, 657), (610, 656, 647, 594), (646, 657, 611, 595), (595, 611, 609, 593), (593, 609, 607, 591), (591, 607, 605, 589), (648, 649, 658), (587, 603, 601, 585), (585, 601, 599, 583), (543, 689, 544, 545), (572, 564, 662, 660), (665, 664, 661, 659), (564, 565, 661, 662), (663, 665, 659, 660), (559, 558, 665, 663), (558, 641, 664, 665), (660, 662, 666, 663), (664, 666, 670, 669), (670, 668, 696, 698), (661, 664, 669, 667), (666, 662, 668, 670), (662, 661, 667, 668), (667, 695, 696, 668), (669, 670, 698, 697), (669, 697, 695, 667), (629, 563, 671, 672), (672, 671, 694, 673), (633, 674, 631), (655, 631, 674, 675), (597, 611, 677, 676), (611, 657, 678, 677), (679, 686, 687, 685), (655, 675, 681), (681, 654, 655), (654, 653, 652, 655), (651, 549, 581), (650, 652, 680, 580), (651, 581, 682, 653), (680, 682, 684, 683), (580, 680, 683, 582), (583, 684, 682, 581), (597, 685, 687, 599), (597, 599, 598, 596), (598, 686, 679, 596), (686, 683, 684, 687), (583, 599, 687, 684), (657, 648, 678), (688, 685, 597, 676), (629, 672, 632), (672, 673, 632), (544, 689, 690), (563, 546, 691, 671), (546, 544, 690, 691), (690, 689, 692), (671, 691, 693, 694), (691, 690, 692, 693), (679, 685, 542), (685, 688, 542), (158, 696, 159), (159, 696, 128), (695, 129, 128), (130, 129, 695), (128, 696, 695), (698, 127, 96), (126, 127, 698), (97, 697, 96), (97, 98, 697), (96, 697, 698), (126, 698, 696, 158), (98, 130, 695, 697), (560, 654, 630, 699), (644, 645, 701, 702), (647, 701, 576, 594), (645, 576, 701), (644, 702, 577), (577, 595, 594, 576), (595, 577, 702, 646)])
_uv = me_circle_002.uv_layers.new(name='UVMap')
_uv.uv.foreach_set('vector', [0.3989, 0.01417, 0.3995, 0.01878, 0.3965, 0.02037, 0.3958, 0.01569, 0.4429, 0.01391, 0.4422, 0.0187, 0.439, 0.01737, 0.4396, 0.01256, 0.4019, 0.01289, 0.4025, 0.0175, 0.3995, 0.01878, 0.3989, 0.01417, 0.4461, 0.01548, 0.4453, 0.02036, 0.4422, 0.0187, 0.4429, 0.01391, 0.405, 0.01186, 0.4055, 0.01649, 0.4025, 0.0175, 0.4019, 0.01289, 0.4608, 0.01401, 0.4614, 0.01877, 0.4583, 0.02039, 0.4576, 0.01555, 0.4081, 0.01106, 0.4085, 0.0157, 0.4055, 0.01649, 0.405, 0.01186, 0.464, 0.01272, 0.4645, 0.01748, 0.4614, 0.01877, 0.4608, 0.01401, 0.4112, 0.01046, 0.4115, 0.01512, 0.4085, 0.0157, 0.4081, 0.01106, 0.4672, 0.01169, 0.4676, 0.01646, 0.4645, 0.01748, 0.464, 0.01272, 0.4143, 0.01005, 0.4145, 0.01471, 0.4115, 0.01512, 0.4112, 0.01046, 0.4865, 0.009699, 0.4864, 0.01453, 0.4832, 0.01446, 0.4832, 0.009662, 0.4704, 0.01093, 0.4707, 0.01568, 0.4676, 0.01646, 0.4672, 0.01169, 0.4175, 0.009809, 0.4175, 0.01446, 0.4145, 0.01471, 0.4143, 0.01005, 0.4897, 0.009909, 0.4895, 0.01475, 0.4864, 0.01453, 0.4865, 0.009699, 0.4736, 0.0104, 0.4738, 0.01517, 0.4707, 0.01568, 0.4704, 0.01093, 0.4206, 0.009742, 0.4206, 0.01442, 0.4175, 0.01446, 0.4175, 0.009809, 0.493, 0.01032, 0.4927, 0.0152, 0.4895, 0.01475, 0.4897, 0.009909, 0.4768, 0.01002, 0.477, 0.01478, 0.4738, 0.01517, 0.4736, 0.0104, 0.4237, 0.009774, 0.4236, 0.01447, 0.4206, 0.01442, 0.4206, 0.009742, 0.4963, 0.0109, 0.4959, 0.01579, 0.4927, 0.0152, 0.493, 0.01032, 0.48, 0.009771, 0.4801, 0.01455, 0.477, 0.01478, 0.4768, 0.01002, 0.4268, 0.009932, 0.4267, 0.01465, 0.4236, 0.01447, 0.4237, 0.009774, 0.4996, 0.0117, 0.4991, 0.01661, 0.4959, 0.01579, 0.4963, 0.0109, 0.4832, 0.009662, 0.4832, 0.01446, 0.4801, 0.01455, 0.48, 0.009771, 0.4299, 0.01025, 0.4297, 0.01501, 0.4267, 0.01465, 0.4268, 0.009932, 0.5029, 0.01279, 0.5023, 0.0177, 0.4991, 0.01661, 0.4996, 0.0117, 0.4331, 0.01076, 0.4328, 0.01556, 0.4297, 0.01501, 0.4299, 0.01025, 0.5062, 0.01419, 0.5055, 0.01908, 0.5023, 0.0177, 0.5029, 0.01279, 0.4364, 0.01152, 0.4359, 0.01633, 0.4328, 0.01556, 0.4331, 0.01076, 0.5095, 0.01581, 0.5088, 0.0208, 0.5055, 0.01908, 0.5062, 0.01419, 0.4396, 0.01256, 0.439, 0.01737, 0.4359, 0.01633, 0.4364, 0.01152, 0.4959, 0.01579, 0.495, 0.02804, 0.4921, 0.02747, 0.4927, 0.0152, 0.4801, 0.01455, 0.4803, 0.02679, 0.4773, 0.02693, 0.477, 0.01478, 0.4267, 0.01465, 0.4263, 0.02668, 0.4234, 0.02645, 0.4236, 0.01447, 0.4991, 0.01661, 0.4979, 0.02877, 0.495, 0.02804, 0.4959, 0.01579, 0.4832, 0.01446, 0.4832, 0.02677, 0.4803, 0.02679, 0.4801, 0.01455, 0.4297, 0.01501, 0.4291, 0.02705, 0.4263, 0.02668, 0.4267, 0.01465, 0.5023, 0.0177, 0.5008, 0.02969, 0.4979, 0.02877, 0.4991, 0.01661, 0.4328, 0.01556, 0.432, 0.02756, 0.4291, 0.02705, 0.4297, 0.01501, 0.5055, 0.01908, 0.5036, 0.03084, 0.5008, 0.02969, 0.5023, 0.0177, 0.4359, 0.01633, 0.4348, 0.02825, 0.432, 0.02756, 0.4328, 0.01556, 0.5088, 0.0208, 0.5063, 0.03226, 0.5036, 0.03084, 0.5055, 0.01908, 0.439, 0.01737, 0.4376, 0.02913, 0.4348, 0.02825, 0.4359, 0.01633, 0.3995, 0.01878, 0.4012, 0.02962, 0.3987, 0.03079, 0.3965, 0.02037, 0.4422, 0.0187, 0.4403, 0.03023, 0.4376, 0.02913, 0.439, 0.01737, 0.4025, 0.0175, 0.4038, 0.02868, 0.4012, 0.02962, 0.3995, 0.01878, 0.4453, 0.02036, 0.4429, 0.0316, 0.4403, 0.03023, 0.4422, 0.0187, 0.4055, 0.01649, 0.4065, 0.02793, 0.4038, 0.02868, 0.4025, 0.0175, 0.4614, 0.01877, 0.4632, 0.02995, 0.4606, 0.03113, 0.4583, 0.02039, 0.4085, 0.0157, 0.4093, 0.02735, 0.4065, 0.02793, 0.4055, 0.01649, 0.4645, 0.01748, 0.4659, 0.029, 0.4632, 0.02995, 0.4614, 0.01877, 0.4115, 0.01512, 0.4121, 0.02691, 0.4093, 0.02735, 0.4085, 0.0157, 0.4676, 0.01646, 0.4687, 0.02826, 0.4659, 0.029, 0.4645, 0.01748, 0.4145, 0.01471, 0.4149, 0.02662, 0.4121, 0.02691, 0.4115, 0.01512, 0.4864, 0.01453, 0.4862, 0.02689, 0.4832, 0.02677, 0.4832, 0.01446, 0.4707, 0.01568, 0.4715, 0.0277, 0.4687, 0.02826, 0.4676, 0.01646, 0.4175, 0.01446, 0.4177, 0.02647, 0.4149, 0.02662, 0.4145, 0.01471, 0.4895, 0.01475, 0.4891, 0.02716, 0.4862, 0.02689, 0.4864, 0.01453, 0.4738, 0.01517, 0.4744, 0.02719, 0.4715, 0.0277, 0.4707, 0.01568, 0.4206, 0.01442, 0.4206, 0.02635, 0.4177, 0.02647, 0.4175, 0.01446, 0.4927, 0.0152, 0.4921, 0.02747, 0.4891, 0.02716, 0.4895, 0.01475, 0.477, 0.01478, 0.4773, 0.02693, 0.4744, 0.02719, 0.4738, 0.01517, 0.4236, 0.01447, 0.4234, 0.02645, 0.4206, 0.02635, 0.4206, 0.01442, 0.4659, 0.029, 0.467, 0.0416, 0.4645, 0.04201, 0.4632, 0.02995, 0.4121, 0.02691, 0.4126, 0.04007, 0.41, 0.04029, 0.4093, 0.02735, 0.4687, 0.02826, 0.4696, 0.04124, 0.467, 0.0416, 0.4659, 0.029, 0.4149, 0.02662, 0.4152, 0.03992, 0.4126, 0.04007, 0.4121, 0.02691, 0.4862, 0.02689, 0.4859, 0.04071, 0.4832, 0.04059, 0.4832, 0.02677, 0.4715, 0.0277, 0.4723, 0.04095, 0.4696, 0.04124, 0.4687, 0.02826, 0.4177, 0.02647, 0.4179, 0.03985, 0.4152, 0.03992, 0.4149, 0.02662, 0.4891, 0.02716, 0.4887, 0.04092, 0.4859, 0.04071, 0.4862, 0.02689, 0.4744, 0.02719, 0.4749, 0.04073, 0.4723, 0.04095, 0.4715, 0.0277, 0.4206, 0.02635, 0.4206, 0.03987, 0.4179, 0.03985, 0.4177, 0.02647, 0.4921, 0.02747, 0.4914, 0.04121, 0.4887, 0.04092, 0.4891, 0.02716, 0.4773, 0.02693, 0.4777, 0.0406, 0.4749, 0.04073, 0.4744, 0.02719, 0.4234, 0.02645, 0.4232, 0.03996, 0.4206, 0.03987, 0.4206, 0.02635, 0.495, 0.02804, 0.4941, 0.0416, 0.4914, 0.04121, 0.4921, 0.02747, 0.4803, 0.02679, 0.4804, 0.04055, 0.4777, 0.0406, 0.4773, 0.02693, 0.4263, 0.02668, 0.4259, 0.04015, 0.4232, 0.03996, 0.4234, 0.02645, 0.4979, 0.02877, 0.4968, 0.04207, 0.4941, 0.0416, 0.495, 0.02804, 0.4832, 0.02677, 0.4832, 0.04059, 0.4804, 0.04055, 0.4803, 0.02679, 0.4291, 0.02705, 0.4286, 0.04043, 0.4259, 0.04015, 0.4263, 0.02668, 0.5008, 0.02969, 0.4994, 0.04262, 0.4968, 0.04207, 0.4979, 0.02877, 0.432, 0.02756, 0.4312, 0.04079, 0.4286, 0.04043, 0.4291, 0.02705, 0.5036, 0.03084, 0.502, 0.04325, 0.4994, 0.04262, 0.5008, 0.02969, 0.4348, 0.02825, 0.4338, 0.04124, 0.4312, 0.04079, 0.432, 0.02756, 0.5063, 0.03226, 0.5045, 0.04394, 0.502, 0.04325, 0.5036, 0.03084, 0.4376, 0.02913, 0.4363, 0.04177, 0.4338, 0.04124, 0.4348, 0.02825, 0.4012, 0.02962, 0.4024, 0.04136, 0.4001, 0.04181, 0.3987, 0.03079, 0.4403, 0.03023, 0.4388, 0.04237, 0.4363, 0.04177, 0.4376, 0.02913, 0.4038, 0.02868, 0.4049, 0.04095, 0.4024, 0.04136, 0.4012, 0.02962, 0.4429, 0.0316, 0.4412, 0.04303, 0.4388, 0.04237, 0.4403, 0.03023, 0.4065, 0.02793, 0.4074, 0.04058, 0.4049, 0.04095, 0.4038, 0.02868, 0.4632, 0.02995, 0.4645, 0.04201, 0.462, 0.04246, 0.4606, 0.03113, 0.4093, 0.02735, 0.41, 0.04029, 0.4074, 0.04058, 0.4065, 0.02793, 0.4749, 0.04073, 0.4744, 0.1443, 0.4716, 0.1445, 0.4723, 0.04095, 0.4206, 0.03987, 0.42, 0.1412, 0.4174, 0.1412, 0.4179, 0.03985, 0.4914, 0.04121, 0.4905, 0.1446, 0.4878, 0.1446, 0.4887, 0.04092, 0.4777, 0.0406, 0.4771, 0.1444, 0.4744, 0.1443, 0.4749, 0.04073, 0.4232, 0.03996, 0.4226, 0.1413, 0.42, 0.1412, 0.4206, 0.03987, 0.4941, 0.0416, 0.4932, 0.1446, 0.4905, 0.1446, 0.4914, 0.04121, 0.4259, 0.04015, 0.4252, 0.1413, 0.4226, 0.1413, 0.4232, 0.03996, 0.4968, 0.04207, 0.4958, 0.1445, 0.4932, 0.1446, 0.4941, 0.0416, 0.4286, 0.04043, 0.4278, 0.1413, 0.4252, 0.1413, 0.4259, 0.04015, 0.4994, 0.04262, 0.4985, 0.1443, 0.4958, 0.1445, 0.4968, 0.04207, 0.4312, 0.04079, 0.4304, 0.1413, 0.4278, 0.1413, 0.4286, 0.04043, 0.502, 0.04325, 0.501, 0.144, 0.4985, 0.1443, 0.4994, 0.04262, 0.4338, 0.04124, 0.433, 0.1412, 0.4304, 0.1413, 0.4312, 0.04079, 0.5045, 0.04394, 0.5036, 0.1434, 0.501, 0.144, 0.502, 0.04325, 0.4363, 0.04177, 0.4355, 0.141, 0.433, 0.1412, 0.4338, 0.04124, 0.4024, 0.04136, 0.4016, 0.1403, 0.3991, 0.1396, 0.4001, 0.04181, 0.4388, 0.04237, 0.438, 0.1407, 0.4355, 0.141, 0.4363, 0.04177, 0.4049, 0.04095, 0.4042, 0.1408, 0.4016, 0.1403, 0.4024, 0.04136, 0.4412, 0.04303, 0.4405, 0.1401, 0.438, 0.1407, 0.4388, 0.04237, 0.4074, 0.04058, 0.4069, 0.1409, 0.4042, 0.1408, 0.4049, 0.04095, 0.4645, 0.04201, 0.4635, 0.1434, 0.4608, 0.1428, 0.462, 0.04246, 0.41, 0.04029, 0.4095, 0.1411, 0.4069, 0.1409, 0.4074, 0.04058, 0.467, 0.0416, 0.4662, 0.1439, 0.4635, 0.1434, 0.4645, 0.04201, 0.4126, 0.04007, 0.4122, 0.1413, 0.4095, 0.1411, 0.41, 0.04029, 0.4696, 0.04124, 0.4689, 0.1442, 0.4662, 0.1439, 0.467, 0.0416, 0.4152, 0.03992, 0.4148, 0.1411, 0.4122, 0.1413, 0.4126, 0.04007, 0.4723, 0.04095, 0.4716, 0.1445, 0.4689, 0.1442, 0.4696, 0.04124, 0.4179, 0.03985, 0.4174, 0.1412, 0.4148, 0.1411, 0.4152, 0.03992, 0.4958, 0.1445, 0.4965, 0.1582, 0.4936, 0.1583, 0.4932, 0.1446, 0.4825, 0.1445, 0.4827, 0.1582, 0.48, 0.1583, 0.4798, 0.1444, 0.4278, 0.1413, 0.4281, 0.1547, 0.4255, 0.1547, 0.4252, 0.1413, 0.4985, 0.1443, 0.4995, 0.158, 0.4965, 0.1582, 0.4958, 0.1445, 0.4304, 0.1413, 0.4308, 0.1547, 0.4281, 0.1547, 0.4278, 0.1413, 0.501, 0.144, 0.5027, 0.1574, 0.4995, 0.158, 0.4985, 0.1443, 0.433, 0.1412, 0.4336, 0.1546, 0.4308, 0.1547, 0.4304, 0.1413, 0.5036, 0.1434, 0.5061, 0.1563, 0.5027, 0.1574, 0.501, 0.144, 0.4355, 0.141, 0.4365, 0.1544, 0.4336, 0.1546, 0.433, 0.1412, 0.4016, 0.1403, 0.4, 0.1549, 0.3962, 0.1539, 0.3991, 0.1396, 0.438, 0.1407, 0.4396, 0.1538, 0.4365, 0.1544, 0.4355, 0.141, 0.4042, 0.1408, 0.4034, 0.1552, 0.4, 0.1549, 0.4016, 0.1403, 0.4405, 0.1401, 0.443, 0.1527, 0.4396, 0.1538, 0.438, 0.1407, 0.4069, 0.1409, 0.4065, 0.1553, 0.4034, 0.1552, 0.4042, 0.1408, 0.4635, 0.1434, 0.4619, 0.1584, 0.458, 0.1574, 0.4608, 0.1428, 0.4095, 0.1411, 0.4095, 0.1552, 0.4065, 0.1553, 0.4069, 0.1409, 0.4662, 0.1439, 0.4654, 0.1587, 0.4619, 0.1584, 0.4635, 0.1434, 0.4122, 0.1413, 0.4122, 0.155, 0.4095, 0.1552, 0.4095, 0.1411, 0.4689, 0.1442, 0.4686, 0.1588, 0.4654, 0.1587, 0.4662, 0.1439, 0.4148, 0.1411, 0.4149, 0.1549, 0.4122, 0.155, 0.4122, 0.1413, 0.4852, 0.1445, 0.4854, 0.1582, 0.4827, 0.1582, 0.4825, 0.1445, 0.4716, 0.1445, 0.4716, 0.1586, 0.4686, 0.1588, 0.4689, 0.1442, 0.4174, 0.1412, 0.4176, 0.1548, 0.4149, 0.1549, 0.4148, 0.1411, 0.4878, 0.1446, 0.4881, 0.1582, 0.4854, 0.1582, 0.4852, 0.1445, 0.4744, 0.1443, 0.4745, 0.1585, 0.4716, 0.1586, 0.4716, 0.1445, 0.42, 0.1412, 0.4202, 0.1547, 0.4176, 0.1548, 0.4174, 0.1412, 0.4905, 0.1446, 0.4908, 0.1583, 0.4881, 0.1582, 0.4878, 0.1446, 0.4771, 0.1444, 0.4773, 0.1584, 0.4745, 0.1585, 0.4744, 0.1443, 0.4226, 0.1413, 0.4228, 0.1547, 0.4202, 0.1547, 0.42, 0.1412, 0.4932, 0.1446, 0.4936, 0.1583, 0.4908, 0.1583, 0.4905, 0.1446, 0.4798, 0.1444, 0.48, 0.1583, 0.4773, 0.1584, 0.4771, 0.1444, 0.4252, 0.1413, 0.4255, 0.1547, 0.4228, 0.1547, 0.4226, 0.1413, 0.5061, 0.1563, 0.507, 0.1654, 0.5031, 0.1656, 0.5027, 0.1574, 0.4365, 0.1544, 0.4366, 0.1617, 0.4336, 0.1615, 0.4336, 0.1546, 0.4, 0.1549, 0.4, 0.1637, 0.3958, 0.1643, 0.3962, 0.1539, 0.4396, 0.1538, 0.44, 0.1618, 0.4366, 0.1617, 0.4365, 0.1544, 0.4034, 0.1552, 0.4035, 0.163, 0.4, 0.1637, 0.4, 0.1549, 0.443, 0.1527, 0.4438, 0.1616, 0.44, 0.1618, 0.4396, 0.1538, 0.4065, 0.1553, 0.4067, 0.1625, 0.4035, 0.163, 0.4034, 0.1552, 0.4619, 0.1584, 0.4619, 0.1673, 0.4576, 0.1679, 0.458, 0.1574, 0.4095, 0.1552, 0.4096, 0.162, 0.4067, 0.1625, 0.4065, 0.1553, 0.4654, 0.1587, 0.4655, 0.1667, 0.4619, 0.1673, 0.4619, 0.1584, 0.4122, 0.155, 0.4124, 0.1615, 0.4096, 0.162, 0.4095, 0.1552, 0.4686, 0.1588, 0.4688, 0.1661, 0.4655, 0.1667, 0.4654, 0.1587, 0.4149, 0.1549, 0.4151, 0.1613, 0.4124, 0.1615, 0.4122, 0.155, 0.4854, 0.1582, 0.4854, 0.1646, 0.4827, 0.1646, 0.4827, 0.1582, 0.4716, 0.1586, 0.4718, 0.1656, 0.4688, 0.1661, 0.4686, 0.1588, 0.4176, 0.1548, 0.4177, 0.161, 0.4151, 0.1613, 0.4149, 0.1549, 0.4881, 0.1582, 0.488, 0.1646, 0.4854, 0.1646, 0.4854, 0.1582, 0.4745, 0.1585, 0.4746, 0.1652, 0.4718, 0.1656, 0.4716, 0.1586, 0.4202, 0.1547, 0.4203, 0.1609, 0.4177, 0.161, 0.4176, 0.1548, 0.4908, 0.1583, 0.4907, 0.1648, 0.488, 0.1646, 0.4881, 0.1582, 0.4773, 0.1584, 0.4774, 0.1649, 0.4746, 0.1652, 0.4745, 0.1585, 0.4228, 0.1547, 0.4228, 0.1609, 0.4203, 0.1609, 0.4202, 0.1547, 0.4936, 0.1583, 0.4935, 0.165, 0.4907, 0.1648, 0.4908, 0.1583, 0.48, 0.1583, 0.4801, 0.1646, 0.4774, 0.1649, 0.4773, 0.1584, 0.4255, 0.1547, 0.4254, 0.1609, 0.4228, 0.1609, 0.4228, 0.1547, 0.4965, 0.1582, 0.4965, 0.1652, 0.4935, 0.165, 0.4936, 0.1583, 0.4827, 0.1582, 0.4827, 0.1646, 0.4801, 0.1646, 0.48, 0.1583, 0.4281, 0.1547, 0.428, 0.161, 0.4254, 0.1609, 0.4255, 0.1547, 0.4995, 0.158, 0.4996, 0.1655, 0.4965, 0.1652, 0.4965, 0.1582, 0.4308, 0.1547, 0.4308, 0.1612, 0.428, 0.161, 0.4281, 0.1547, 0.5027, 0.1574, 0.5031, 0.1656, 0.4996, 0.1655, 0.4995, 0.158, 0.4336, 0.1546, 0.4336, 0.1615, 0.4308, 0.1612, 0.4308, 0.1547, 0.4067, 0.1625, 0.4073, 0.1744, 0.4043, 0.1745, 0.4035, 0.163, 0.4619, 0.1673, 0.4613, 0.1741, 0.4573, 0.1748, 0.4576, 0.1679, 0.4096, 0.162, 0.4101, 0.1743, 0.4073, 0.1744, 0.4067, 0.1625, 0.4655, 0.1667, 0.4648, 0.1736, 0.4613, 0.1741, 0.4619, 0.1673, 0.4124, 0.1615, 0.4127, 0.1742, 0.4101, 0.1743, 0.4096, 0.162, 0.4688, 0.1661, 0.468, 0.1732, 0.4648, 0.1736, 0.4655, 0.1667, 0.4151, 0.1613, 0.4153, 0.1742, 0.4127, 0.1742, 0.4124, 0.1615, 0.4854, 0.1646, 0.4846, 0.1724, 0.4819, 0.1724, 0.4827, 0.1646, 0.4718, 0.1656, 0.471, 0.1729, 0.468, 0.1732, 0.4688, 0.1661, 0.4177, 0.161, 0.4178, 0.1742, 0.4153, 0.1742, 0.4151, 0.1613, 0.488, 0.1646, 0.4873, 0.1724, 0.4846, 0.1724, 0.4854, 0.1646, 0.4746, 0.1652, 0.4738, 0.1727, 0.471, 0.1729, 0.4718, 0.1656, 0.4203, 0.1609, 0.4203, 0.1742, 0.4178, 0.1742, 0.4177, 0.161, 0.4907, 0.1648, 0.49, 0.1725, 0.4873, 0.1724, 0.488, 0.1646, 0.4774, 0.1649, 0.4765, 0.1725, 0.4738, 0.1727, 0.4746, 0.1652, 0.4228, 0.1609, 0.4228, 0.1741, 0.4203, 0.1742, 0.4203, 0.1609, 0.4935, 0.165, 0.4928, 0.1727, 0.49, 0.1725, 0.4907, 0.1648, 0.4801, 0.1646, 0.4792, 0.1724, 0.4765, 0.1725, 0.4774, 0.1649, 0.4254, 0.1609, 0.4253, 0.1742, 0.4228, 0.1741, 0.4228, 0.1609, 0.4965, 0.1652, 0.4958, 0.1729, 0.4928, 0.1727, 0.4935, 0.165, 0.4827, 0.1646, 0.4819, 0.1724, 0.4792, 0.1724, 0.4801, 0.1646, 0.428, 0.161, 0.4279, 0.1742, 0.4253, 0.1742, 0.4254, 0.1609, 0.4996, 0.1655, 0.4991, 0.1732, 0.4958, 0.1729, 0.4965, 0.1652, 0.4308, 0.1612, 0.4305, 0.1742, 0.4279, 0.1742, 0.428, 0.161, 0.5031, 0.1656, 0.5027, 0.1736, 0.4991, 0.1732, 0.4996, 0.1655, 0.4336, 0.1615, 0.4333, 0.1743, 0.4305, 0.1742, 0.4308, 0.1612, 0.507, 0.1654, 0.5068, 0.1741, 0.5027, 0.1736, 0.5031, 0.1656, 0.4366, 0.1617, 0.4363, 0.1744, 0.4333, 0.1743, 0.4336, 0.1615, 0.4, 0.1637, 0.401, 0.1747, 0.3973, 0.1749, 0.3958, 0.1643, 0.44, 0.1618, 0.4396, 0.1745, 0.4363, 0.1744, 0.4366, 0.1617, 0.4035, 0.163, 0.4043, 0.1745, 0.401, 0.1747, 0.4, 0.1637, 0.4438, 0.1616, 0.4435, 0.1747, 0.4396, 0.1745, 0.44, 0.1618, 0.4153, 0.1742, 0.4147, 0.1846, 0.4119, 0.1847, 0.4127, 0.1742, 0.4846, 0.1724, 0.4843, 0.1844, 0.4815, 0.1844, 0.4819, 0.1724, 0.471, 0.1729, 0.47, 0.1849, 0.467, 0.1852, 0.468, 0.1732, 0.4178, 0.1742, 0.4174, 0.1845, 0.4147, 0.1846, 0.4153, 0.1742, 0.4873, 0.1724, 0.4872, 0.1845, 0.4843, 0.1844, 0.4846, 0.1724, 0.4738, 0.1727, 0.4729, 0.1847, 0.47, 0.1849, 0.471, 0.1729, 0.4203, 0.1742, 0.4201, 0.1845, 0.4174, 0.1845, 0.4178, 0.1742, 0.49, 0.1725, 0.4901, 0.1846, 0.4872, 0.1845, 0.4873, 0.1724, 0.4765, 0.1725, 0.4758, 0.1845, 0.4729, 0.1847, 0.4738, 0.1727, 0.4228, 0.1741, 0.4227, 0.1845, 0.4201, 0.1845, 0.4203, 0.1742, 0.4928, 0.1727, 0.4931, 0.1848, 0.4901, 0.1846, 0.49, 0.1725, 0.4792, 0.1724, 0.4787, 0.1844, 0.4758, 0.1845, 0.4765, 0.1725, 0.4253, 0.1742, 0.4254, 0.1846, 0.4227, 0.1845, 0.4228, 0.1741, 0.4958, 0.1729, 0.4962, 0.185, 0.4931, 0.1848, 0.4928, 0.1727, 0.4819, 0.1724, 0.4815, 0.1844, 0.4787, 0.1844, 0.4792, 0.1724, 0.4279, 0.1742, 0.4282, 0.1846, 0.4254, 0.1846, 0.4253, 0.1742, 0.4991, 0.1732, 0.4994, 0.1854, 0.4962, 0.185, 0.4958, 0.1729, 0.4305, 0.1742, 0.431, 0.1848, 0.4282, 0.1846, 0.4279, 0.1742, 0.5027, 0.1736, 0.5028, 0.1858, 0.4994, 0.1854, 0.4991, 0.1732, 0.4333, 0.1743, 0.4339, 0.1849, 0.431, 0.1848, 0.4305, 0.1742, 0.5068, 0.1741, 0.5064, 0.1865, 0.5028, 0.1858, 0.5027, 0.1736, 0.4363, 0.1744, 0.4369, 0.1852, 0.4339, 0.1849, 0.4333, 0.1743, 0.401, 0.1747, 0.4003, 0.1858, 0.3972, 0.1863, 0.3973, 0.1749, 0.4396, 0.1745, 0.4401, 0.1855, 0.4369, 0.1852, 0.4363, 0.1744, 0.4043, 0.1745, 0.4033, 0.1854, 0.4003, 0.1858, 0.401, 0.1747, 0.4435, 0.1747, 0.4433, 0.1859, 0.4401, 0.1855, 0.4396, 0.1745, 0.4073, 0.1744, 0.4063, 0.1851, 0.4033, 0.1854, 0.4043, 0.1745, 0.4613, 0.1741, 0.4607, 0.1861, 0.4575, 0.1868, 0.4573, 0.1748, 0.4101, 0.1743, 0.4092, 0.1849, 0.4063, 0.1851, 0.4073, 0.1744, 0.4648, 0.1736, 0.4639, 0.1856, 0.4607, 0.1861, 0.4613, 0.1741, 0.4127, 0.1742, 0.4119, 0.1847, 0.4092, 0.1849, 0.4101, 0.1743, 0.468, 0.1732, 0.467, 0.1852, 0.4639, 0.1856, 0.4648, 0.1736, 0.4227, 0.1845, 0.4232, 0.1933, 0.4204, 0.1933, 0.4201, 0.1845, 0.4931, 0.1848, 0.4944, 0.1943, 0.4913, 0.1941, 0.4901, 0.1846, 0.4787, 0.1844, 0.4786, 0.1939, 0.4755, 0.194, 0.4758, 0.1845, 0.4254, 0.1846, 0.4261, 0.1934, 0.4232, 0.1933, 0.4227, 0.1845, 0.4962, 0.185, 0.4975, 0.1946, 0.4944, 0.1943, 0.4931, 0.1848, 0.4815, 0.1844, 0.4818, 0.1939, 0.4786, 0.1939, 0.4787, 0.1844, 0.4282, 0.1846, 0.4289, 0.1934, 0.4261, 0.1934, 0.4254, 0.1846, 0.4994, 0.1854, 0.5006, 0.195, 0.4975, 0.1946, 0.4962, 0.185, 0.431, 0.1848, 0.4317, 0.1935, 0.4289, 0.1934, 0.4282, 0.1846, 0.5028, 0.1858, 0.5035, 0.1954, 0.5006, 0.195, 0.4994, 0.1854, 0.4339, 0.1849, 0.4345, 0.1936, 0.4317, 0.1935, 0.431, 0.1848, 0.5064, 0.1865, 0.5063, 0.196, 0.5035, 0.1954, 0.5028, 0.1858, 0.4369, 0.1852, 0.4373, 0.1938, 0.4345, 0.1936, 0.4339, 0.1849, 0.4003, 0.1858, 0.4011, 0.1941, 0.3988, 0.1944, 0.3972, 0.1863, 0.4401, 0.1855, 0.4399, 0.194, 0.4373, 0.1938, 0.4369, 0.1852, 0.4033, 0.1854, 0.4036, 0.1939, 0.4011, 0.1941, 0.4003, 0.1858, 0.4433, 0.1859, 0.4424, 0.1943, 0.4399, 0.194, 0.4401, 0.1855, 0.4063, 0.1851, 0.4063, 0.1937, 0.4036, 0.1939, 0.4033, 0.1854, 0.4607, 0.1861, 0.4607, 0.1955, 0.4582, 0.196, 0.4575, 0.1868, 0.4092, 0.1849, 0.409, 0.1936, 0.4063, 0.1937, 0.4063, 0.1851, 0.4639, 0.1856, 0.4634, 0.195, 0.4607, 0.1955, 0.4607, 0.1861, 0.4119, 0.1847, 0.4118, 0.1935, 0.409, 0.1936, 0.4092, 0.1849, 0.467, 0.1852, 0.4663, 0.1947, 0.4634, 0.195, 0.4639, 0.1856, 0.4147, 0.1846, 0.4146, 0.1934, 0.4118, 0.1935, 0.4119, 0.1847, 0.4843, 0.1844, 0.485, 0.1939, 0.4818, 0.1939, 0.4815, 0.1844, 0.47, 0.1849, 0.4693, 0.1944, 0.4663, 0.1947, 0.467, 0.1852, 0.4174, 0.1845, 0.4175, 0.1934, 0.4146, 0.1934, 0.4147, 0.1846, 0.4872, 0.1845, 0.4881, 0.194, 0.485, 0.1939, 0.4843, 0.1844, 0.4729, 0.1847, 0.4724, 0.1942, 0.4693, 0.1944, 0.47, 0.1849, 0.4201, 0.1845, 0.4204, 0.1933, 0.4175, 0.1934, 0.4174, 0.1845, 0.4901, 0.1846, 0.4913, 0.1941, 0.4881, 0.194, 0.4872, 0.1845, 0.4758, 0.1845, 0.4755, 0.194, 0.4724, 0.1942, 0.4729, 0.1847, 0.4693, 0.1944, 0.4724, 0.1942, 0.4722, 0.203, 0.4691, 0.2031, 0.6704, 0.5445, 0.6705, 0.576, 0.6652, 0.576, 0.6652, 0.5443, 0.7027, 0.02345, 0.7, 0.5469, 0.6935, 0.5462, 0.6965, 0.02342, 0.6231, 0.02355, 0.6265, 0.5462, 0.62, 0.5469, 0.6169, 0.0236, 0.7088, 0.02349, 0.707, 0.5476, 0.7, 0.5469, 0.7027, 0.02345, 0.6292, 0.02351, 0.6327, 0.5456, 0.6265, 0.5462, 0.6231, 0.02355, 0.7258, 0.02419, 0.7287, 0.553, 0.7215, 0.5537, 0.7195, 0.02424, 0.6353, 0.02347, 0.6385, 0.5451, 0.6327, 0.5456, 0.6292, 0.02351, 0.7321, 0.02414, 0.7354, 0.5523, 0.7287, 0.553, 0.7258, 0.02419, 0.6414, 0.02344, 0.6441, 0.5447, 0.6385, 0.5451, 0.6353, 0.02347, 0.7384, 0.0241, 0.7417, 0.5517, 0.7354, 0.5523, 0.7321, 0.02414, 0.6476, 0.02341, 0.6495, 0.5445, 0.6441, 0.5447, 0.6414, 0.02344, 0.7761, 0.02398, 0.7752, 0.5504, 0.7699, 0.5504, 0.7698, 0.02398, 0.7447, 0.02406, 0.7477, 0.5512, 0.7417, 0.5517, 0.7384, 0.0241, 0.6537, 0.02339, 0.6548, 0.5443, 0.6495, 0.5445, 0.6476, 0.02341, 0.7824, 0.02398, 0.7807, 0.5506, 0.7752, 0.5504, 0.7761, 0.02398, 0.751, 0.02403, 0.7535, 0.5508, 0.7477, 0.5512, 0.7447, 0.02406, 0.6598, 0.02337, 0.66, 0.5443, 0.6548, 0.5443, 0.6537, 0.02339, 0.7887, 0.02399, 0.7863, 0.5508, 0.7807, 0.5506, 0.7824, 0.02398, 0.7572, 0.02401, 0.759, 0.5506, 0.7535, 0.5508, 0.751, 0.02403, 0.6659, 0.02337, 0.6652, 0.5443, 0.66, 0.5443, 0.6598, 0.02337, 0.7949, 0.024, 0.7921, 0.5512, 0.7863, 0.5508, 0.7887, 0.02399, 0.7635, 0.02399, 0.7645, 0.5504, 0.759, 0.5506, 0.7572, 0.02401, 0.672, 0.02337, 0.6704, 0.5445, 0.6652, 0.5443, 0.6659, 0.02337, 0.8012, 0.02402, 0.7981, 0.5517, 0.7921, 0.5512, 0.7949, 0.024, 0.7698, 0.02398, 0.7699, 0.5504, 0.7645, 0.5504, 0.7635, 0.02399, 0.6781, 0.02337, 0.6759, 0.5447, 0.6704, 0.5445, 0.672, 0.02337, 0.8075, 0.02405, 0.8044, 0.5523, 0.7981, 0.5517, 0.8012, 0.02402, 0.6842, 0.02338, 0.6815, 0.5451, 0.6759, 0.5447, 0.6781, 0.02337, 0.8138, 0.02408, 0.8111, 0.553, 0.8044, 0.5523, 0.8075, 0.02405, 0.6904, 0.0234, 0.6873, 0.5456, 0.6815, 0.5451, 0.6842, 0.02338, 0.8201, 0.02412, 0.8183, 0.5536, 0.8111, 0.553, 0.8138, 0.02408, 0.6965, 0.02342, 0.6935, 0.5462, 0.6873, 0.5456, 0.6904, 0.0234, 0.6169, 0.0236, 0.62, 0.5469, 0.6129, 0.5477, 0.6108, 0.02366, 0.6876, 0.576, 0.6882, 0.5886, 0.6823, 0.5882, 0.6817, 0.576, 0.7981, 0.5517, 0.7975, 0.5951, 0.7916, 0.5951, 0.7921, 0.5512, 0.7699, 0.5504, 0.7698, 0.5951, 0.7645, 0.5951, 0.7645, 0.5504, 0.6759, 0.5447, 0.676, 0.576, 0.6705, 0.576, 0.6704, 0.5445, 0.8044, 0.5523, 0.8037, 0.5951, 0.7975, 0.5951, 0.7981, 0.5517, 0.6815, 0.5451, 0.6817, 0.576, 0.676, 0.576, 0.6759, 0.5447, 0.8111, 0.553, 0.8104, 0.5951, 0.8037, 0.5951, 0.8044, 0.5523, 0.6873, 0.5456, 0.6876, 0.576, 0.6817, 0.576, 0.6815, 0.5451, 0.8183, 0.5536, 0.8182, 0.5951, 0.8104, 0.5951, 0.8111, 0.553, 0.6935, 0.5462, 0.6938, 0.576, 0.6876, 0.576, 0.6873, 0.5456, 0.62, 0.5469, 0.6196, 0.576, 0.6122, 0.576, 0.6129, 0.5477, 0.7, 0.5469, 0.7004, 0.576, 0.6938, 0.576, 0.6935, 0.5462, 0.6265, 0.5462, 0.6263, 0.576, 0.6196, 0.576, 0.62, 0.5469, 0.707, 0.5476, 0.7082, 0.576, 0.7004, 0.576, 0.7, 0.5469, 0.6327, 0.5456, 0.6323, 0.576, 0.6263, 0.576, 0.6265, 0.5462, 0.7287, 0.553, 0.7294, 0.5951, 0.7219, 0.5951, 0.7215, 0.5537, 0.6385, 0.5451, 0.6382, 0.576, 0.6323, 0.576, 0.6327, 0.5456, 0.7354, 0.5523, 0.736, 0.5951, 0.7294, 0.5951, 0.7287, 0.553, 0.6441, 0.5447, 0.6438, 0.576, 0.6382, 0.576, 0.6385, 0.5451, 0.7417, 0.5517, 0.7422, 0.5951, 0.736, 0.5951, 0.7354, 0.5523, 0.6495, 0.5445, 0.6493, 0.576, 0.6438, 0.576, 0.6441, 0.5447, 0.7752, 0.5504, 0.7751, 0.5951, 0.7698, 0.5951, 0.7699, 0.5504, 0.7477, 0.5512, 0.748, 0.5951, 0.7422, 0.5951, 0.7417, 0.5517, 0.6548, 0.5443, 0.6546, 0.576, 0.6493, 0.576, 0.6495, 0.5445, 0.7807, 0.5506, 0.7805, 0.5951, 0.7751, 0.5951, 0.7752, 0.5504, 0.7535, 0.5508, 0.7537, 0.5951, 0.748, 0.5951, 0.7477, 0.5512, 0.66, 0.5443, 0.6599, 0.576, 0.6546, 0.576, 0.6548, 0.5443, 0.7863, 0.5508, 0.786, 0.5951, 0.7805, 0.5951, 0.7807, 0.5506, 0.759, 0.5506, 0.7592, 0.5951, 0.7537, 0.5951, 0.7535, 0.5508, 0.6652, 0.5443, 0.6652, 0.576, 0.6599, 0.576, 0.66, 0.5443, 0.7921, 0.5512, 0.7916, 0.5951, 0.786, 0.5951, 0.7863, 0.5508, 0.7645, 0.5504, 0.7645, 0.5951, 0.7592, 0.5951, 0.759, 0.5506, 0.7077, 0.5907, 0.7072, 0.6393, 0.7012, 0.6382, 0.7008, 0.5898, 0.8182, 0.5951, 0.8184, 0.6171, 0.8113, 0.6162, 0.8104, 0.5951, 0.6938, 0.576, 0.6943, 0.5891, 0.6882, 0.5886, 0.6876, 0.576, 0.6196, 0.576, 0.6193, 0.5898, 0.6126, 0.5906, 0.6122, 0.576, 0.7004, 0.576, 0.7008, 0.5898, 0.6943, 0.5891, 0.6938, 0.576, 0.6263, 0.576, 0.6256, 0.5891, 0.6193, 0.5898, 0.6196, 0.576, 0.7082, 0.576, 0.7077, 0.5907, 0.7008, 0.5898, 0.7004, 0.576, 0.6323, 0.576, 0.6316, 0.5886, 0.6256, 0.5891, 0.6263, 0.576, 0.7294, 0.5951, 0.7294, 0.6162, 0.7224, 0.6171, 0.7219, 0.5951, 0.6382, 0.576, 0.6375, 0.5882, 0.6316, 0.5886, 0.6323, 0.576, 0.736, 0.5951, 0.7359, 0.6155, 0.7294, 0.6162, 0.7294, 0.5951, 0.6438, 0.576, 0.6432, 0.5879, 0.6375, 0.5882, 0.6382, 0.576, 0.7422, 0.5951, 0.742, 0.615, 0.7359, 0.6155, 0.736, 0.5951, 0.6493, 0.576, 0.6488, 0.5877, 0.6432, 0.5879, 0.6438, 0.576, 0.7751, 0.5951, 0.7758, 0.614, 0.7703, 0.614, 0.7698, 0.5951, 0.748, 0.5951, 0.7479, 0.6146, 0.742, 0.615, 0.7422, 0.5951, 0.6546, 0.576, 0.6543, 0.5876, 0.6488, 0.5877, 0.6493, 0.576, 0.7805, 0.5951, 0.7813, 0.6141, 0.7758, 0.614, 0.7751, 0.5951, 0.7537, 0.5951, 0.7536, 0.6143, 0.7479, 0.6146, 0.748, 0.5951, 0.6599, 0.576, 0.6599, 0.5875, 0.6543, 0.5876, 0.6546, 0.576, 0.786, 0.5951, 0.787, 0.6143, 0.7813, 0.6141, 0.7805, 0.5951, 0.7592, 0.5951, 0.7592, 0.6141, 0.7536, 0.6143, 0.7537, 0.5951, 0.6652, 0.576, 0.6654, 0.5876, 0.6599, 0.5875, 0.6599, 0.576, 0.7916, 0.5951, 0.7927, 0.6146, 0.787, 0.6143, 0.786, 0.5951, 0.7645, 0.5951, 0.7648, 0.614, 0.7592, 0.6141, 0.7592, 0.5951, 0.6705, 0.576, 0.6709, 0.5877, 0.6654, 0.5876, 0.6652, 0.576, 0.7975, 0.5951, 0.7987, 0.615, 0.7927, 0.6146, 0.7916, 0.5951, 0.7698, 0.5951, 0.7703, 0.614, 0.7648, 0.614, 0.7645, 0.5951, 0.676, 0.576, 0.6765, 0.5879, 0.6709, 0.5877, 0.6705, 0.576, 0.8037, 0.5951, 0.8048, 0.6156, 0.7987, 0.615, 0.7975, 0.5951, 0.6817, 0.576, 0.6823, 0.5882, 0.6765, 0.5879, 0.676, 0.576, 0.8104, 0.5951, 0.8113, 0.6162, 0.8048, 0.6156, 0.8037, 0.5951, 0.7402, 0.6458, 0.7367, 0.6667, 0.7308, 0.6676, 0.7341, 0.6465, 0.6316, 0.5886, 0.6314, 0.6366, 0.6255, 0.6372, 0.6256, 0.5891, 0.7294, 0.6162, 0.728, 0.6473, 0.7219, 0.6485, 0.7224, 0.6171, 0.6375, 0.5882, 0.6372, 0.6361, 0.6314, 0.6366, 0.6316, 0.5886, 0.7359, 0.6155, 0.7341, 0.6465, 0.728, 0.6473, 0.7294, 0.6162, 0.6432, 0.5879, 0.643, 0.6357, 0.6372, 0.6361, 0.6375, 0.5882, 0.742, 0.615, 0.7402, 0.6458, 0.7341, 0.6465, 0.7359, 0.6155, 0.6488, 0.5877, 0.6488, 0.6355, 0.643, 0.6357, 0.6432, 0.5879, 0.7758, 0.614, 0.7762, 0.6445, 0.7702, 0.6445, 0.7703, 0.614, 0.7479, 0.6146, 0.7463, 0.6453, 0.7402, 0.6458, 0.742, 0.615, 0.6543, 0.5876, 0.6545, 0.6353, 0.6488, 0.6355, 0.6488, 0.5877, 0.7813, 0.6141, 0.7821, 0.6447, 0.7762, 0.6445, 0.7758, 0.614, 0.7536, 0.6143, 0.7523, 0.6449, 0.7463, 0.6453, 0.7479, 0.6146, 0.6599, 0.5875, 0.6603, 0.6353, 0.6545, 0.6353, 0.6543, 0.5876, 0.787, 0.6143, 0.7881, 0.6449, 0.7821, 0.6447, 0.7813, 0.6141, 0.7592, 0.6141, 0.7583, 0.6447, 0.7523, 0.6449, 0.7536, 0.6143, 0.6654, 0.5876, 0.666, 0.6353, 0.6603, 0.6353, 0.6599, 0.5875, 0.7927, 0.6146, 0.7942, 0.6453, 0.7881, 0.6449, 0.787, 0.6143, 0.7648, 0.614, 0.7643, 0.6445, 0.7583, 0.6447, 0.7592, 0.6141, 0.6709, 0.5877, 0.6718, 0.6355, 0.666, 0.6353, 0.6654, 0.5876, 0.7987, 0.615, 0.8003, 0.6458, 0.7942, 0.6453, 0.7927, 0.6146, 0.7703, 0.614, 0.7702, 0.6445, 0.7643, 0.6445, 0.7648, 0.614, 0.6765, 0.5879, 0.6775, 0.6357, 0.6718, 0.6355, 0.6709, 0.5877, 0.8048, 0.6156, 0.8065, 0.6465, 0.8003, 0.6458, 0.7987, 0.615, 0.6823, 0.5882, 0.6834, 0.6361, 0.6775, 0.6357, 0.6765, 0.5879, 0.8113, 0.6162, 0.8128, 0.6474, 0.8065, 0.6465, 0.8048, 0.6156, 0.6882, 0.5886, 0.6893, 0.6366, 0.6834, 0.6361, 0.6823, 0.5882, 0.8184, 0.6171, 0.819, 0.6485, 0.8128, 0.6474, 0.8113, 0.6162, 0.6943, 0.5891, 0.6952, 0.6373, 0.6893, 0.6366, 0.6882, 0.5886, 0.6193, 0.5898, 0.6196, 0.638, 0.6138, 0.6391, 0.6126, 0.5906, 0.7008, 0.5898, 0.7012, 0.6382, 0.6952, 0.6373, 0.6943, 0.5891, 0.6256, 0.5891, 0.6255, 0.6372, 0.6196, 0.638, 0.6193, 0.5898, 0.6488, 0.6355, 0.6422, 0.6664, 0.643, 0.6357, 0.7762, 0.6445, 0.777, 0.6648, 0.7701, 0.6647, 0.7702, 0.6445, 0.7463, 0.6453, 0.7367, 0.6667, 0.7402, 0.6458, 0.6545, 0.6353, 0.6486, 0.666, 0.6488, 0.6355, 0.7821, 0.6447, 0.777, 0.6648, 0.7762, 0.6445, 0.7523, 0.6449, 0.7496, 0.6654, 0.743, 0.6659, 0.7463, 0.6453, 0.6603, 0.6353, 0.6616, 0.6657, 0.655, 0.6658, 0.6545, 0.6353, 0.7881, 0.6449, 0.7906, 0.6655, 0.7838, 0.6651, 0.7821, 0.6447, 0.7583, 0.6447, 0.7496, 0.6654, 0.7523, 0.6449, 0.666, 0.6353, 0.6616, 0.6657, 0.6603, 0.6353, 0.7942, 0.6453, 0.7906, 0.6655, 0.7881, 0.6449, 0.7643, 0.6445, 0.7632, 0.6648, 0.7564, 0.665, 0.7583, 0.6447, 0.6718, 0.6355, 0.6746, 0.666, 0.6681, 0.6658, 0.666, 0.6353, 0.8003, 0.6458, 0.8035, 0.6668, 0.7972, 0.666, 0.7942, 0.6453, 0.7702, 0.6445, 0.7632, 0.6648, 0.7643, 0.6445, 0.6775, 0.6357, 0.6746, 0.666, 0.6718, 0.6355, 0.8065, 0.6465, 0.8035, 0.6668, 0.8003, 0.6458, 0.6834, 0.6361, 0.6873, 0.6669, 0.681, 0.6664, 0.6775, 0.6357, 0.8128, 0.6474, 0.8095, 0.6677, 0.8065, 0.6465, 0.6893, 0.6366, 0.6873, 0.6669, 0.6834, 0.6361, 0.819, 0.6485, 0.8194, 0.6703, 0.8149, 0.6689, 0.8128, 0.6474, 0.6952, 0.6373, 0.6989, 0.6685, 0.6933, 0.6676, 0.6893, 0.6366, 0.6196, 0.638, 0.6149, 0.6708, 0.6138, 0.6391, 0.7012, 0.6382, 0.6989, 0.6685, 0.6952, 0.6373, 0.6255, 0.6372, 0.6242, 0.6684, 0.6192, 0.6695, 0.6196, 0.638, 0.7072, 0.6393, 0.7039, 0.6697, 0.7012, 0.6382, 0.6314, 0.6366, 0.6299, 0.6676, 0.6242, 0.6684, 0.6255, 0.6372, 0.728, 0.6473, 0.7255, 0.6687, 0.7212, 0.6701, 0.7219, 0.6485, 0.6372, 0.6361, 0.6299, 0.6676, 0.6314, 0.6366, 0.7341, 0.6465, 0.7255, 0.6687, 0.728, 0.6473, 0.643, 0.6357, 0.6422, 0.6664, 0.6359, 0.6669, 0.6372, 0.6361, 0.6242, 0.6684, 0.6299, 0.6676, 0.6227, 0.6998, 0.7039, 0.6697, 0.7043, 0.6986, 0.7003, 0.6997, 0.6933, 0.6676, 0.6989, 0.6685, 0.6954, 0.7008, 0.8149, 0.6689, 0.8194, 0.6703, 0.8162, 0.6945, 0.7972, 0.666, 0.8035, 0.6668, 0.8004, 0.6976, 0.6681, 0.6658, 0.6746, 0.666, 0.6689, 0.703, 0.7564, 0.665, 0.7632, 0.6648, 0.7554, 0.6989, 0.7972, 0.666, 0.8004, 0.6976, 0.7935, 0.6983, 0.7838, 0.6651, 0.7906, 0.6655, 0.7861, 0.6988, 0.655, 0.6658, 0.6616, 0.6657, 0.654, 0.703, 0.743, 0.6659, 0.7496, 0.6654, 0.7412, 0.6978, 0.655, 0.6658, 0.654, 0.703, 0.6468, 0.7028, 0.7701, 0.6647, 0.777, 0.6648, 0.7708, 0.6992, 0.681, 0.6664, 0.6873, 0.6669, 0.6831, 0.7022, 0.7308, 0.6676, 0.7367, 0.6667, 0.7296, 0.6959, 0.6359, 0.6669, 0.6422, 0.6664, 0.6335, 0.7016, 0.7212, 0.6701, 0.7255, 0.6687, 0.7253, 0.6947, 0.7223, 0.6933, 0.6192, 0.6695, 0.6242, 0.6684, 0.6185, 0.6986, 0.7762, 0.8142, 0.7859, 0.8993, 0.7744, 0.8145, 0.6652, 0.8143, 0.6636, 0.9017, 0.6634, 0.8143, 0.6687, 0.8143, 0.6671, 0.9012, 0.6669, 0.8143, 0.6723, 0.8143, 0.6723, 0.9006, 0.6706, 0.9008, 0.6741, 0.8143, 0.6741, 0.9004, 0.6723, 0.9006, 0.7921, 0.8121, 0.8036, 0.8997, 0.8018, 0.8996, 0.658, 0.8144, 0.6584, 0.9024, 0.6567, 0.9026, 0.7957, 0.8117, 0.8054, 0.8997, 0.7939, 0.8119, 0.7727, 0.8147, 0.7841, 0.8992, 0.7823, 0.8992, 0.6831, 0.9505, 0.6924, 0.9773, 0.6814, 0.9511, 0.6723, 0.9006, 0.6798, 0.9517, 0.6706, 0.9008, 0.6741, 0.9004, 0.6831, 0.9505, 0.6814, 0.9511, 0.6723, 0.9006, 0.8036, 0.8997, 0.797, 0.9535, 0.8018, 0.8996, 0.6584, 0.9024, 0.6668, 0.9563, 0.6567, 0.9026, 0.8072, 0.8997, 0.802, 0.9546, 0.8003, 0.9542, 0.7841, 0.8992, 0.7785, 0.9489, 0.7823, 0.8992, 0.7877, 0.8994, 0.7836, 0.9501, 0.782, 0.9497, 0.6653, 0.9015, 0.6749, 0.9534, 0.6733, 0.954, 0.7953, 0.9532, 0.7862, 0.9806, 0.7847, 0.9799, 0.6652, 0.9567, 0.6772, 0.9833, 0.6758, 0.9842, 0.6898, 0.9485, 0.7001, 0.9747, 0.6985, 0.975, 0.802, 0.9546, 0.7909, 0.9821, 0.8003, 0.9542, 0.7836, 0.9501, 0.7738, 0.9764, 0.782, 0.9497, 0.6749, 0.9534, 0.6863, 0.9797, 0.6848, 0.9802, 0.6733, 0.954, 0.6781, 0.9522, 0.6893, 0.9784, 0.6879, 0.9793, 0.908, 0.4072, 0.9049, 0.4073, 0.9046, 0.3658, 0.9078, 0.3656, 0.925, 0.367, 0.921, 0.3662, 0.9219, 0.3557, 0.9262, 0.3559, 0.9241, 0.4079, 0.9205, 0.4075, 0.921, 0.3662, 0.925, 0.367, 0.8985, 0.4079, 0.8976, 0.367, 0.9017, 0.3662, 0.9017, 0.3662, 0.8976, 0.367, 0.8965, 0.3559, 0.9008, 0.3557, 0.8964, 0.4082, 0.8936, 0.4086, 0.8921, 0.3685, 0.8953, 0.3676, 0.8953, 0.3676, 0.8921, 0.3685, 0.8907, 0.3573, 0.894, 0.3565, 0.9148, 0.3656, 0.9113, 0.3655, 0.9113, 0.3546, 0.9152, 0.3551, 0.9178, 0.4073, 0.9147, 0.4072, 0.9181, 0.3658, 0.908, 0.4072, 0.9078, 0.3656, 0.9113, 0.3655, 0.921, 0.3662, 0.9181, 0.3658, 0.9188, 0.3551, 0.9219, 0.3557, 0.9178, 0.4073, 0.9181, 0.3658, 0.921, 0.3662, 0.9078, 0.3656, 0.9046, 0.3658, 0.9039, 0.3551, 0.9074, 0.3551, 0.9113, 0.3655, 0.9078, 0.3656, 0.9074, 0.3551, 0.9113, 0.3546, 0.9147, 0.4072, 0.9113, 0.4071, 0.9113, 0.3655, 0.9148, 0.3656, 0.9152, 0.3551, 0.9159, 0.3448, 0.9185, 0.3444, 0.9152, 0.3551, 0.9113, 0.3546, 0.9159, 0.3448, 0.9287, 0.3549, 0.9274, 0.3466, 0.9293, 0.3448, 0.9074, 0.3551, 0.9039, 0.3551, 0.9042, 0.3444, 0.9067, 0.3448, 0.894, 0.3549, 0.8909, 0.3533, 0.8952, 0.3466, 0.9262, 0.3559, 0.9263, 0.3477, 0.9274, 0.3466, 0.9113, 0.3546, 0.9074, 0.3551, 0.9096, 0.344, 0.9262, 0.3559, 0.9219, 0.3557, 0.9241, 0.3476, 0.9263, 0.3477, 0.9219, 0.3557, 0.9188, 0.3551, 0.9241, 0.3476, 0.9008, 0.3557, 0.8965, 0.3559, 0.8964, 0.3477, 0.8986, 0.3476, 0.9067, 0.3448, 0.9042, 0.3444, 0.9058, 0.3413, 0.909, 0.6359, 0.9089, 0.5378, 0.9113, 0.5378, 0.9203, 0.6364, 0.9206, 0.538, 0.9225, 0.538, 0.9179, 0.6362, 0.9182, 0.5379, 0.9206, 0.538, 0.9113, 0.5378, 0.9113, 0.4071, 0.9147, 0.4072, 0.9113, 0.5378, 0.9089, 0.5378, 0.9113, 0.4071, 0.9137, 0.5378, 0.9147, 0.4072, 0.9178, 0.4073, 0.9225, 0.538, 0.9206, 0.538, 0.9263, 0.4082, 0.8979, 0.5381, 0.8936, 0.4086, 0.8964, 0.4082, 0.9206, 0.538, 0.9182, 0.5379, 0.9205, 0.4075, 0.9241, 0.4079, 0.9066, 0.5378, 0.9049, 0.4073, 0.908, 0.4072, 0.4607, 0.2365, 0.4586, 0.2378, 0.4526, 0.2266, 0.4403, 0.2228, 0.4413, 0.2205, 0.4526, 0.2266, 0.4625, 0.2347, 0.4607, 0.2365, 0.4526, 0.2266, 0.4398, 0.2253, 0.4403, 0.2228, 0.4526, 0.2266, 0.4639, 0.2326, 0.4625, 0.2347, 0.4526, 0.2266, 0.4398, 0.2278, 0.4398, 0.2253, 0.4526, 0.2266, 0.4648, 0.2303, 0.4639, 0.2326, 0.4526, 0.2266, 0.4403, 0.2303, 0.4398, 0.2278, 0.4526, 0.2266, 0.4653, 0.2278, 0.4648, 0.2303, 0.4526, 0.2266, 0.4413, 0.2326, 0.4403, 0.2303, 0.4526, 0.2266, 0.4653, 0.2253, 0.4653, 0.2278, 0.4526, 0.2266, 0.4427, 0.2347, 0.4413, 0.2326, 0.4526, 0.2266, 0.4648, 0.2228, 0.4653, 0.2253, 0.4526, 0.2266, 0.4445, 0.2365, 0.4427, 0.2347, 0.4526, 0.2266, 0.4538, 0.2138, 0.4563, 0.2143, 0.4526, 0.2266, 0.4639, 0.2205, 0.4648, 0.2228, 0.4526, 0.2266, 0.4465, 0.2378, 0.4445, 0.2365, 0.4526, 0.2266, 0.4513, 0.2138, 0.4538, 0.2138, 0.4526, 0.2266, 0.4625, 0.2184, 0.4639, 0.2205, 0.4526, 0.2266, 0.4489, 0.2388, 0.4465, 0.2378, 0.4526, 0.2266, 0.4489, 0.2143, 0.4513, 0.2138, 0.4526, 0.2266, 0.4607, 0.2167, 0.4625, 0.2184, 0.4526, 0.2266, 0.4513, 0.2393, 0.4489, 0.2388, 0.4526, 0.2266, 0.4465, 0.2153, 0.4489, 0.2143, 0.4526, 0.2266, 0.4586, 0.2153, 0.4607, 0.2167, 0.4526, 0.2266, 0.4538, 0.2393, 0.4513, 0.2393, 0.4526, 0.2266, 0.4445, 0.2167, 0.4465, 0.2153, 0.4526, 0.2266, 0.4563, 0.2143, 0.4586, 0.2153, 0.4526, 0.2266, 0.4563, 0.2388, 0.4538, 0.2393, 0.4526, 0.2266, 0.4427, 0.2184, 0.4445, 0.2167, 0.4526, 0.2266, 0.4586, 0.2378, 0.4563, 0.2388, 0.4526, 0.2266, 0.4413, 0.2205, 0.4427, 0.2184, 0.4526, 0.2266, 0.4663, 0.1947, 0.4693, 0.1944, 0.4691, 0.2031, 0.4662, 0.2034, 0.4881, 0.194, 0.4913, 0.1941, 0.4917, 0.203, 0.4885, 0.2028, 0.4175, 0.1934, 0.4204, 0.1933, 0.4205, 0.2034, 0.4175, 0.2034, 0.4146, 0.1934, 0.4175, 0.1934, 0.4175, 0.2034, 0.4145, 0.2035, 0.4118, 0.1935, 0.4146, 0.1934, 0.4145, 0.2035, 0.4116, 0.2035, 0.4634, 0.195, 0.4663, 0.1947, 0.4662, 0.2034, 0.4635, 0.2038, 0.409, 0.1936, 0.4118, 0.1935, 0.4116, 0.2035, 0.4088, 0.2036, 0.4607, 0.1955, 0.4634, 0.195, 0.4635, 0.2038, 0.4611, 0.2042, 0.4063, 0.1937, 0.409, 0.1936, 0.4088, 0.2036, 0.4061, 0.2037, 0.4582, 0.196, 0.4607, 0.1955, 0.4611, 0.2042, 0.4589, 0.2047, 0.4036, 0.1939, 0.4063, 0.1937, 0.4061, 0.2037, 0.4036, 0.2038, 0.4399, 0.194, 0.4424, 0.1943, 0.4422, 0.2041, 0.4401, 0.2039, 0.4011, 0.1941, 0.4036, 0.1939, 0.4036, 0.2038, 0.4013, 0.204, 0.4373, 0.1938, 0.4399, 0.194, 0.4401, 0.2039, 0.4377, 0.2038, 0.4724, 0.1942, 0.4755, 0.194, 0.4753, 0.2028, 0.4722, 0.203, 0.3988, 0.1944, 0.4011, 0.1941, 0.4013, 0.204, 0.3994, 0.2042, 0.4345, 0.1936, 0.4373, 0.1938, 0.4377, 0.2038, 0.435, 0.2037, 0.5035, 0.1954, 0.5063, 0.196, 0.5058, 0.2047, 0.5035, 0.2042, 0.4317, 0.1935, 0.4345, 0.1936, 0.435, 0.2037, 0.4323, 0.2036, 0.5006, 0.195, 0.5035, 0.1954, 0.5035, 0.2042, 0.5008, 0.2038, 0.4289, 0.1934, 0.4317, 0.1935, 0.4323, 0.2036, 0.4294, 0.2035, 0.4975, 0.1946, 0.5006, 0.195, 0.5008, 0.2038, 0.4979, 0.2034, 0.4261, 0.1934, 0.4289, 0.1934, 0.4294, 0.2035, 0.4265, 0.2034, 0.4786, 0.1939, 0.4818, 0.1939, 0.4819, 0.2027, 0.4785, 0.2027, 0.4944, 0.1943, 0.4975, 0.1946, 0.4979, 0.2034, 0.4949, 0.2031, 0.4232, 0.1933, 0.4261, 0.1934, 0.4265, 0.2034, 0.4235, 0.2034, 0.4755, 0.194, 0.4786, 0.1939, 0.4785, 0.2027, 0.4753, 0.2028, 0.4913, 0.1941, 0.4944, 0.1943, 0.4949, 0.2031, 0.4917, 0.203, 0.4204, 0.1933, 0.4232, 0.1933, 0.4235, 0.2034, 0.4205, 0.2034, 0.485, 0.1939, 0.4881, 0.194, 0.4885, 0.2028, 0.4852, 0.2028, 0.4818, 0.1939, 0.485, 0.1939, 0.4852, 0.2028, 0.4819, 0.2027, 0.7847, 0.9799, 0.7862, 0.9806, 0.782, 0.9879, 0.6758, 0.9842, 0.6772, 0.9833, 0.682, 0.9904, 0.6985, 0.975, 0.7001, 0.9747, 0.7, 0.9834, 0.6848, 0.9802, 0.6863, 0.9797, 0.688, 0.988, 0.6879, 0.9793, 0.6893, 0.9784, 0.694, 0.9856, 0.9248, 0.3442, 0.924, 0.3428, 0.9266, 0.3407, 0.1167, 0.7891, 0.08628, 0.7856, 0.08854, 0.7476, 0.1199, 0.749, 0.2811, 0.963, 0.2598, 0.9631, 0.257, 0.8897, 0.2831, 0.8889, 0.2831, 0.8889, 0.257, 0.8897, 0.256, 0.8156, 0.2814, 0.8143, 0.2814, 0.8143, 0.256, 0.8156, 0.2564, 0.7617, 0.2777, 0.7613, 0.2152, 0.4714, 0.2329, 0.4645, 0.2516, 0.513, 0.2336, 0.519, 0.2336, 0.519, 0.2516, 0.513, 0.2589, 0.5415, 0.241, 0.5448, 0.241, 0.5448, 0.2589, 0.5415, 0.2595, 0.5614, 0.2427, 0.5613, 0.1199, 0.749, 0.08854, 0.7476, 0.08835, 0.7097, 0.1207, 0.71, 0.2845, 0.6743, 0.2642, 0.6718, 0.2779, 0.6178, 0.2851, 0.6193, 0.2393, 0.6185, 0.2556, 0.6181, 0.2642, 0.6718, 0.2474, 0.6743, 0.2413, 0.597, 0.2585, 0.5968, 0.2556, 0.6181, 0.2393, 0.6185, 0.2413, 0.5933, 0.258, 0.5934, 0.2585, 0.5968, 0.2413, 0.597, 0.2851, 0.6193, 0.2779, 0.6178, 0.2775, 0.5951, 0.2888, 0.596, 0.2505, 0.4562, 0.2443, 0.4385, 0.2636, 0.4318, 0.2698, 0.4495, 0.2114, 0.7486, 0.234, 0.7497, 0.2315, 0.8122, 0.2083, 0.8116, 0.2083, 0.8116, 0.2315, 0.8122, 0.2322, 0.9035, 0.2068, 0.9032, 0.1457, 0.2247, 0.1145, 0.224, 0.119, 0.09571, 0.1498, 0.09662, 0.3416, 0.3449, 0.3169, 0.3425, 0.3172, 0.2868, 0.3273, 0.2882, 0.3273, 0.2882, 0.3172, 0.2868, 0.3151, 0.2745, 0.3282, 0.2758, 0.3282, 0.2758, 0.3151, 0.2745, 0.3169, 0.2363, 0.345, 0.2338, 0.345, 0.2338, 0.3169, 0.2363, 0.3146, 0.1973, 0.3315, 0.1995, 0.3315, 0.1995, 0.3146, 0.1973, 0.3145, 0.1784, 0.332, 0.181, 0.332, 0.181, 0.3145, 0.1784, 0.3086, 0.1516, 0.3419, 0.1529, 0.1205, 0.06076, 0.119, 0.09571, 0.09353, 0.09457, 0.09456, 0.0596, 0.2836, 0.3532, 0.2456, 0.3566, 0.2442, 0.2941, 0.2865, 0.2944, 0.2865, 0.2944, 0.2442, 0.2941, 0.2439, 0.2798, 0.2885, 0.2769, 0.2885, 0.2769, 0.2439, 0.2798, 0.2527, 0.233, 0.2823, 0.2377, 0.2823, 0.2377, 0.2527, 0.233, 0.2541, 0.2182, 0.2891, 0.2163, 0.2891, 0.2163, 0.2541, 0.2182, 0.2561, 0.2025, 0.2929, 0.1971, 0.2929, 0.1971, 0.2561, 0.2025, 0.2582, 0.191, 0.2912, 0.1832, 0.4242, 0.6599, 0.4032, 0.6681, 0.3891, 0.6322, 0.4101, 0.624, 0.1168, 0.615, 0.09839, 0.613, 0.09971, 0.5942, 0.1172, 0.5963, 0.1177, 0.6628, 0.09352, 0.6612, 0.09839, 0.613, 0.1168, 0.615, 0.09773, 0.5131, 0.132, 0.5155, 0.1172, 0.5963, 0.09971, 0.5942, 0.1034, 0.461, 0.1351, 0.4626, 0.132, 0.5155, 0.09773, 0.5131, 0.1207, 0.71, 0.08835, 0.7097, 0.09352, 0.6612, 0.1177, 0.6628, 0.07786, 0.6095, 0.06721, 0.5878, 0.09423, 0.5937, 0.09014, 0.6103, 0.07008, 0.6538, 0.07786, 0.6095, 0.09014, 0.6103, 0.08265, 0.6587, 0.07607, 0.515, 0.09423, 0.5937, 0.06721, 0.5878, 0.06024, 0.5158, 0.08265, 0.6587, 0.07929, 0.6932, 0.06638, 0.6853, 0.07008, 0.6538, 0.06024, 0.5158, 0.04792, 0.4504, 0.07693, 0.4487, 0.07607, 0.515, 0.0495, 0.6875, 0.02465, 0.6289, 0.05873, 0.6793, 0.01822, 0.4361, 0.01392, 0.4109, 0.07693, 0.4487, 0.09352, 0.6612, 0.08835, 0.7097, 0.07929, 0.6932, 0.08265, 0.6587, 0.09352, 0.6612, 0.08265, 0.6587, 0.09014, 0.6103, 0.09839, 0.613, 0.09971, 0.5942, 0.09839, 0.613, 0.09014, 0.6103, 0.09423, 0.5937, 0.09971, 0.5942, 0.09423, 0.5937, 0.07607, 0.515, 0.09773, 0.5131, 0.1061, 0.3998, 0.1034, 0.461, 0.07693, 0.4487, 0.08373, 0.3967, 0.1168, 0.615, 0.1172, 0.5963, 0.1391, 0.5903, 0.1428, 0.6067, 0.1168, 0.615, 0.1428, 0.6067, 0.1452, 0.6586, 0.1177, 0.6628, 0.1207, 0.71, 0.1177, 0.6628, 0.1452, 0.6586, 0.1515, 0.695, 0.132, 0.5155, 0.1548, 0.5222, 0.1391, 0.5903, 0.1172, 0.5963, 0.1061, 0.3998, 0.1399, 0.4009, 0.1351, 0.4626, 0.1034, 0.461, 0.07835, 0.8322, 0.1092, 0.837, 0.1166, 0.9807, 0.1035, 0.9786, 0.1069, 0.9968, 0.1035, 0.9786, 0.1087, 0.987, 0.1086, 0.9869, 0.1087, 0.987, 0.1086, 0.9871, 0.1086, 0.9869, 0.1166, 0.9807, 0.1069, 0.9968, 0.1086, 0.9869, 0.1086, 0.9871, 0.1035, 0.9786, 0.1166, 0.9807, 0.1086, 0.9871, 0.1087, 0.987, 0.2916, 0.5664, 0.279, 0.5653, 0.2792, 0.5637, 0.2916, 0.5648, 0.2916, 0.5648, 0.2792, 0.5637, 0.2803, 0.5399, 0.2942, 0.5417, 0.2942, 0.5417, 0.2803, 0.5399, 0.2842, 0.4977, 0.3011, 0.5004, 0.2389, 0.1031, 0.2727, 0.103, 0.2726, 0.1538, 0.2414, 0.1533, 0.4098, 0.5997, 0.3891, 0.5908, 0.4059, 0.5395, 0.4355, 0.5522, 0.3169, 0.2363, 0.2823, 0.2377, 0.2891, 0.2163, 0.3146, 0.1973, 0.3146, 0.1973, 0.2891, 0.2163, 0.2929, 0.1971, 0.3145, 0.1784, 0.3145, 0.1784, 0.2929, 0.1971, 0.2912, 0.1832, 0.3086, 0.1516, 0.3151, 0.2745, 0.2885, 0.2769, 0.2823, 0.2377, 0.3169, 0.2363, 0.3172, 0.2868, 0.2865, 0.2944, 0.2885, 0.2769, 0.3151, 0.2745, 0.3169, 0.3425, 0.2836, 0.3532, 0.2865, 0.2944, 0.3172, 0.2868, 0.345, 0.2338, 0.3775, 0.2301, 0.3517, 0.2762, 0.3282, 0.2758, 0.2642, 0.6718, 0.2556, 0.6181, 0.2779, 0.6178, 0.2779, 0.6178, 0.2556, 0.6181, 0.2585, 0.5968, 0.2775, 0.5951, 0.258, 0.5934, 0.2773, 0.5936, 0.2775, 0.5951, 0.2585, 0.5968, 0.2589, 0.5415, 0.2803, 0.5399, 0.2792, 0.5637, 0.2595, 0.5614, 0.2516, 0.513, 0.2842, 0.4977, 0.2803, 0.5399, 0.2589, 0.5415, 0.3132, 0.5478, 0.2942, 0.5417, 0.3011, 0.5004, 0.3268, 0.5241, 0.31, 0.5652, 0.2916, 0.5648, 0.2942, 0.5417, 0.3132, 0.5478, 0.3103, 0.5682, 0.2916, 0.5664, 0.2916, 0.5648, 0.31, 0.5652, 0.2888, 0.596, 0.3077, 0.6002, 0.3096, 0.6238, 0.2851, 0.6193, 0.2845, 0.6743, 0.2851, 0.6193, 0.3096, 0.6238, 0.1399, 0.4009, 0.1061, 0.3998, 0.1152, 0.3085, 0.1411, 0.3101, 0.1399, 0.4009, 0.1411, 0.3101, 0.1774, 0.308, 0.1626, 0.4005, 0.257, 0.8897, 0.2598, 0.9631, 0.2322, 0.9035, 0.257, 0.8897, 0.2322, 0.9035, 0.2315, 0.8122, 0.256, 0.8156, 0.256, 0.8156, 0.2315, 0.8122, 0.234, 0.7497, 0.2564, 0.7617, 0.2516, 0.513, 0.2329, 0.4645, 0.2505, 0.4562, 0.2698, 0.4495, 0.2842, 0.4977, 0.2516, 0.513, 0.2505, 0.4562, 0.361, 0.4862, 0.3268, 0.5241, 0.3465, 0.4717, 0.3302, 0.4591, 0.3465, 0.4717, 0.3268, 0.5241, 0.3011, 0.5004, 0.2777, 0.7613, 0.2977, 0.7486, 0.3059, 0.8093, 0.2814, 0.8143, 0.2814, 0.8143, 0.3059, 0.8093, 0.3079, 0.9021, 0.2831, 0.8889, 0.08032, 0.304, 0.05036, 0.3033, 0.05738, 0.2196, 0.08769, 0.2217, 0.1061, 0.3998, 0.08373, 0.3967, 0.08032, 0.304, 0.1152, 0.3085, 0.1034, 0.461, 0.09773, 0.5131, 0.07607, 0.515, 0.07693, 0.4487, 0.1621, 0.455, 0.1548, 0.5222, 0.132, 0.5155, 0.1351, 0.4626, 0.2414, 0.1533, 0.2726, 0.1538, 0.2683, 0.1693, 0.2382, 0.1676, 0.2881, 0.167, 0.2683, 0.1693, 0.2726, 0.1538, 0.3086, 0.1516, 0.2414, 0.1533, 0.2382, 0.1676, 0.208, 0.1693, 0.2051, 0.1515, 0.3419, 0.1529, 0.3669, 0.1513, 0.3532, 0.1803, 0.332, 0.181, 0.332, 0.181, 0.3532, 0.1803, 0.3553, 0.1966, 0.3315, 0.1995, 0.3315, 0.1995, 0.3553, 0.1966, 0.3775, 0.2301, 0.345, 0.2338, 0.4355, 0.5522, 0.4059, 0.5395, 0.4358, 0.5107, 0.3282, 0.2758, 0.3517, 0.2762, 0.3545, 0.2905, 0.3273, 0.2882, 0.3273, 0.2882, 0.3545, 0.2905, 0.3653, 0.351, 0.3416, 0.3449, 0.1092, 0.837, 0.07835, 0.8322, 0.08628, 0.7856, 0.1167, 0.7891, 0.3077, 0.6002, 0.2888, 0.596, 0.2893, 0.5944, 0.309, 0.5971, 0.2591, 0.5647, 0.279, 0.5653, 0.2773, 0.5936, 0.258, 0.5934, 0.2888, 0.596, 0.2775, 0.5951, 0.2773, 0.5936, 0.2893, 0.5944, 0.2427, 0.5645, 0.2591, 0.5647, 0.258, 0.5934, 0.2413, 0.5933, 0.2427, 0.5613, 0.2595, 0.5614, 0.2591, 0.5647, 0.2427, 0.5645, 0.2595, 0.5614, 0.2792, 0.5637, 0.279, 0.5653, 0.2591, 0.5647, 0.309, 0.5971, 0.2893, 0.5944, 0.2916, 0.5664, 0.3103, 0.5682, 0.4151, 0.7432, 0.4185, 0.7975, 0.3985, 0.7961, 0.3992, 0.752, 0.3985, 0.7961, 0.3868, 0.9432, 0.3742, 0.9489, 0.3791, 0.7868, 0.4496, 0.9125, 0.4506, 0.7409, 0.4712, 0.754, 0.4676, 0.9156, 0.4185, 0.7975, 0.4009, 0.9512, 0.3868, 0.9432, 0.3985, 0.7961, 0.4528, 0.9741, 0.4496, 0.9125, 0.4676, 0.9156, 0.4671, 0.9645, 0.4676, 0.9156, 0.4863, 0.9266, 0.4778, 0.9619, 0.4671, 0.9645, 0.3992, 0.752, 0.3985, 0.7961, 0.3791, 0.7868, 0.3885, 0.7553, 0.4712, 0.754, 0.4871, 0.7505, 0.4863, 0.9266, 0.4676, 0.9156, 0.0495, 0.6875, 0.08835, 0.7097, 0.06661, 0.7108, 0.02871, 0.6908, 0.02871, 0.6908, 0.06661, 0.7108, 0.04148, 0.7122, 0.005032, 0.6899, 0.01392, 0.4109, 0.06455, 0.4227, 0.07693, 0.4487, 0.08373, 0.3967, 0.07693, 0.4487, 0.06455, 0.4227, 0.06717, 0.4123, 0.4242, 0.6599, 0.4101, 0.624, 0.4588, 0.6243, 0.4445, 0.6601, 0.4101, 0.624, 0.4098, 0.5997, 0.4592, 0.6, 0.4588, 0.6243, 0.09561, 0.03311, 0.09456, 0.0596, 0.06434, 0.05856, 0.06533, 0.03196, 0.08373, 0.3967, 0.06717, 0.4123, 0.008068, 0.3946, 0.008068, 0.3946, 0.02052, 0.3787, 0.08373, 0.3967, 0.05007, 0.3726, 0.05036, 0.3033, 0.08032, 0.304, 0.08373, 0.3967, 0.2811, 0.963, 0.2831, 0.8889, 0.3079, 0.9021, 0.1152, 0.3085, 0.08032, 0.304, 0.08769, 0.2217, 0.1145, 0.224, 0.1411, 0.3101, 0.1457, 0.2247, 0.1726, 0.2239, 0.1774, 0.308, 0.08769, 0.2217, 0.05738, 0.2196, 0.06311, 0.09343, 0.09353, 0.09457, 0.1145, 0.224, 0.08769, 0.2217, 0.09353, 0.09457, 0.119, 0.09571, 0.1498, 0.09662, 0.1751, 0.09726, 0.1726, 0.2239, 0.1457, 0.2247, 0.1516, 0.03531, 0.1774, 0.03611, 0.1767, 0.06254, 0.1507, 0.06183, 0.1516, 0.03531, 0.1507, 0.06183, 0.1205, 0.06076, 0.1215, 0.03421, 0.1205, 0.06076, 0.09456, 0.0596, 0.09561, 0.03311, 0.1215, 0.03421, 0.09456, 0.0596, 0.09353, 0.09457, 0.06311, 0.09343, 0.06434, 0.05856, 0.1498, 0.09662, 0.1507, 0.06183, 0.1767, 0.06254, 0.1751, 0.09726, 0.4098, 0.5997, 0.4355, 0.5522, 0.4592, 0.6, 0.4367, 0.6777, 0.4315, 0.6778, 0.4242, 0.6599, 0.4445, 0.6601, 0.0495, 0.6875, 0.02871, 0.6908, 0.02465, 0.6289, 0.02871, 0.6908, 0.005032, 0.6899, 0.02465, 0.6289, 0.08628, 0.7856, 0.07835, 0.8322, 0.07161, 0.7856, 0.08835, 0.7097, 0.08854, 0.7476, 0.06854, 0.7482, 0.06661, 0.7108, 0.08854, 0.7476, 0.08628, 0.7856, 0.07161, 0.7856, 0.06854, 0.7482, 0.07161, 0.7856, 0.07835, 0.8322, 0.05521, 0.7898, 0.06661, 0.7108, 0.06854, 0.7482, 0.04529, 0.7511, 0.04148, 0.7122, 0.06854, 0.7482, 0.07161, 0.7856, 0.05521, 0.7898, 0.04529, 0.7511, 0.4106, 0.6864, 0.4315, 0.6778, 0.4341, 0.7138, 0.4315, 0.6778, 0.4367, 0.6777, 0.4341, 0.7138, 0.4893, 0.9654, 0.4778, 0.9619, 0.4902, 0.9607, 0.4902, 0.9607, 0.4778, 0.9619, 0.4915, 0.9561, 0.4863, 0.9266, 0.4961, 0.9508, 0.4915, 0.9561, 0.5013, 0.9469, 0.4961, 0.9508, 0.4863, 0.9266, 0.4915, 0.9561, 0.4778, 0.9619, 0.4863, 0.9266, 0.3791, 0.7868, 0.3693, 0.7585, 0.3742, 0.7548, 0.364, 0.761, 0.3693, 0.7585, 0.3791, 0.7868, 0.3763, 0.7513, 0.3885, 0.7553, 0.3742, 0.7548, 0.3763, 0.7513, 0.378, 0.7477, 0.3885, 0.7553, 0.3742, 0.7548, 0.3885, 0.7553, 0.3791, 0.7868, 0.364, 0.761, 0.3791, 0.7868, 0.3742, 0.9489, 0.364, 0.9663, 0.5014, 0.7195, 0.5013, 0.9469, 0.4863, 0.9266, 0.4871, 0.7505, 0.1399, 0.4009, 0.1626, 0.4005, 0.1621, 0.455, 0.1351, 0.4626, 0.3011, 0.5004, 0.2842, 0.4977, 0.2911, 0.4499, 0.3096, 0.4528, 0.2726, 0.1538, 0.2727, 0.103, 0.3107, 0.1033, 0.3086, 0.1516, 0.2842, 0.4977, 0.2698, 0.4495, 0.2911, 0.4499, 0.3011, 0.5004, 0.3096, 0.4528, 0.3302, 0.4591, 0.344, 0.1047, 0.3419, 0.1529, 0.3086, 0.1516, 0.3107, 0.1033, 0.2051, 0.1515, 0.201, 0.1035, 0.2389, 0.1031, 0.2414, 0.1533])
me_circle_002.use_remesh_preserve_volume = False
me_circle_002.use_remesh_preserve_attributes = False
me_circle_002.use_mirror_vertex_groups = False
me_circle_002.update()

# ---- objects
ob_empty = bpy.data.objects.new('Empty', None)
ob_point_003 = bpy.data.objects.new('Point.003', light_point_003)
ob_point_002 = bpy.data.objects.new('Point.002', light_point_002)
ob_point_001 = bpy.data.objects.new('Point.001', light_point_001)
ob_point = bpy.data.objects.new('Point', light_point)
ob_luster = bpy.data.objects.new('luster', me_circle_002)

# ---- transforms, parenting, visibility, modifiers, constraints
ob_empty.location = (0.0, 0.0, 0.0)
ob_empty.rotation_euler = (0.0, -0.0, 0.7854)
ob_empty.empty_image_offset = (0.0, 0.0)
ob_empty.lineart.crease_threshold = 0.0
ob_point_003.location = (-0.2232, 0.3072, 0.287)
ob_point_003.lineart.crease_threshold = 0.0
ob_point_002.location = (-0.2832, -0.2028, -0.213)
ob_point_002.lineart.crease_threshold = 0.0
ob_point_001.location = (0.3168, -0.2728, 0.287)
ob_point_001.lineart.crease_threshold = 0.0
ob_point.location = (0.3868, 0.2872, -0.213)
ob_point.lineart.crease_threshold = 0.0
ob_luster.location = (1.49e-08, -2.98e-08, 0.0)
ob_luster.lineart.crease_threshold = 0.0
_m = ob_luster.modifiers.new('Array', 'ARRAY')
_m.count = 8
_m.constant_offset_displace = (0.0, 0.0, 0.0)
_m.relative_offset_displace = (0.0, 0.0, 0.0)
_m.use_object_offset = True
_m.offset_object = ob_empty

# ---- collection membership
col_collection_1.objects.link(ob_empty)
col_collection_1.objects.link(ob_point_003)
col_collection_1.objects.link(ob_point_002)
col_collection_1.objects.link(ob_point_001)
col_collection_1.objects.link(ob_point)
col_collection_1.objects.link(ob_luster)

# ---- scene / render settings (as saved in the file)
scene.frame_start = 1; scene.frame_end = 250; scene.frame_set(41)
scene.render.engine = 'BLENDER_EEVEE_NEXT'
scene.render.resolution_percentage = 50
scene.render.dither_intensity = 0.0
scene.cycles.use_denoising = False
scene.cycles.samples = 128
scene.cycles.sampling_pattern = 'TABULATED_SOBOL'
scene.cycles.use_adaptive_sampling = False
scene.cycles.use_light_tree = False
scene.cycles.blur_glossy = 0.0
scene.cycles.sample_clamp_indirect = 0.0
scene.view_settings.view_transform = 'Standard'
bpy.context.view_layer.update()

# ---- added for rendering (the .blend has no active camera): camera
cam_auto = bpy.data.cameras.new('AutoCamera')
cam_auto.lens = 50.0
cam_auto.sensor_width = 36.0
cam_auto.clip_end = 1000.0
ob_auto_camera = bpy.data.objects.new('AutoCamera', cam_auto)
scene.collection.objects.link(ob_auto_camera)
ob_auto_camera.location = (0.979972, -1.17597, 1.03559)
ob_auto_camera.rotation_euler = (1.09748, -7.21219e-08, 0.694738)
scene.camera = ob_auto_camera
bpy.context.view_layer.update()
